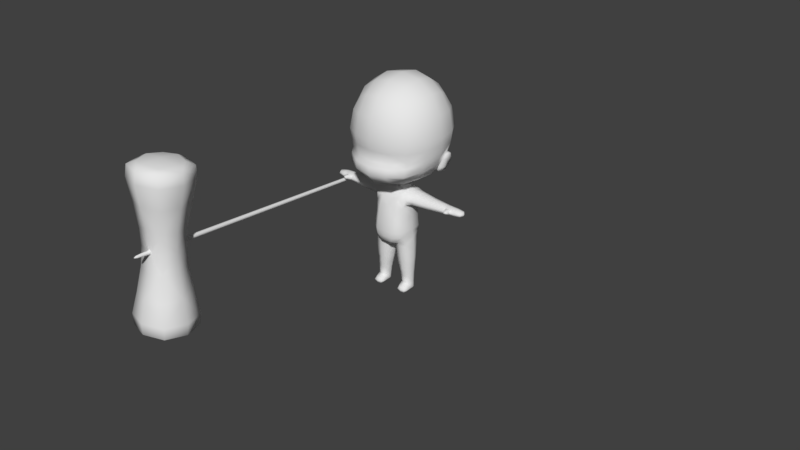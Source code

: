 # Source: low_poly_character.blend  (saved by Blender 2.78.0; exported with 4.5.12 LTS)
import bpy
from mathutils import Matrix  # noqa: F401  (used for matrix-valued properties, if any)

bpy.ops.wm.read_factory_settings(use_empty=True)
scene = bpy.context.scene
scene.name = 'Scene'

# ---- collections
col_collection_1 = bpy.data.collections.new('Collection 1'); scene.collection.children.link(col_collection_1)

# ---- node groups
ng_auto_smooth = bpy.data.node_groups.new('Auto Smooth', 'GeometryNodeTree')
_s = ng_auto_smooth.interface.new_socket(name='Geometry', in_out='OUTPUT', socket_type='NodeSocketGeometry')
_s = ng_auto_smooth.interface.new_socket(name='Geometry', in_out='INPUT', socket_type='NodeSocketGeometry')
_s = ng_auto_smooth.interface.new_socket(name='Angle', in_out='INPUT', socket_type='NodeSocketFloat')
_s.subtype = 'ANGLE'
_s.min_value = 0.0
_s.max_value = 3.142
ng_auto_smooth.is_modifier = True
_N = ng_auto_smooth.nodes; _L = ng_auto_smooth.links
n0 = _N.new('NodeGroupOutput'); n0.name = 'Group Output'; n0.location = (480, -100)
n1 = _N.new('NodeGroupInput'); n1.name = 'Group Input'; n1.location = (-420, -300)
n2 = _N.new('NodeGroupInput'); n2.name = 'Group Input.001'; n2.location = (-60, -100)
n3 = _N.new('GeometryNodeSetShadeSmooth'); n3.name = 'Set Shade Smooth'; n3.location = (120, -100)
n3.domain = 'EDGE'
n4 = _N.new('GeometryNodeSetShadeSmooth'); n4.name = 'Set Shade Smooth.001'; n4.location = (300, -100)
n5 = _N.new('GeometryNodeInputMeshEdgeAngle'); n5.name = 'Edge Angle'; n5.location = (-420, -220)
n6 = _N.new('GeometryNodeInputEdgeSmooth'); n6.name = 'Is Edge Smooth'; n6.location = (-60, -160)
n7 = _N.new('GeometryNodeInputShadeSmooth'); n7.name = 'Is Face Smooth'; n7.location = (-240, -340)
n8 = _N.new('FunctionNodeBooleanMath'); n8.name = 'Boolean Math'; n8.location = (-60, -220)
n9 = _N.new('FunctionNodeCompare'); n9.name = 'Compare'; n9.location = (-240, -180)
n9.operation = 'LESS_EQUAL'
_L.new(n5.outputs[0], n9.inputs[0])
_L.new(n4.outputs[0], n0.inputs[0])
_L.new(n1.outputs[1], n9.inputs[1])
_L.new(n9.outputs[0], n8.inputs[0])
_L.new(n7.outputs[0], n8.inputs[1])
_L.new(n2.outputs[0], n3.inputs[0])
_L.new(n6.outputs[0], n3.inputs[1])
_L.new(n3.outputs[0], n4.inputs[0])
_L.new(n8.outputs[0], n3.inputs[2])
n0.is_active_output = True

# ---- world
world_world = bpy.data.worlds.new('World'); scene.world = world_world
world_world.color = (0.05088, 0.05088, 0.05088)
world_world.use_sun_shadow = False
world_world.sun_shadow_jitter_overblur = 0.0
world_world.cycles.sampling_method = 'MANUAL'

# ---- meshes
me_cube = bpy.data.meshes.new('Cube')
me_cube.from_pydata([(-0.2183, -9.894e-06, -11.77), (-9.927e-07, 0.2183, -11.77), (0.2183, -9.898e-06, -11.77), (-9.97e-07, -0.2183, -11.77), (-1.055e-06, -1.047e-05, -12.67), (0.2779, 1.004e-06, 14.15), (1.548e-09, -5.093, 13.3), (-0.2779, 1.01e-06, 14.15), (1.588e-07, -0.2779, 14.15), (1.643e-07, 0.2779, 14.15), (0.2831, 3.408e-06, 17.95), (-2.835, 5.093, 16.05), (1.961, -4.768e-07, 16.05), (-1.961, -4.768e-07, 16.05), (1.548e-09, 8.938, 12.88), (1.548e-09, 8.938, 19.21), (2.835, -5.093, 16.05), (1.548e-09, 5.093, 13.3), (2.835, 5.093, 16.05), (-2.835, -5.093, 16.05), (1.548e-09, -5.093, 18.8), (1.548e-09, 5.093, 18.8), (1.548e-09, -9.651, 16.05), (1.548e-09, 9.651, 16.05), (3.266, 8.938, 16.05), (-3.266, -8.938, 16.05), (1.548e-09, -8.938, 19.21), (1.548e-09, -8.938, 12.88), (-3.266, 8.938, 16.05), (3.266, -8.938, 16.05), (4.793e-07, -0.1982, 18.92), (-0.2831, 3.413e-06, 17.95), (4.136e-07, -0.2831, 17.95), (4.193e-07, 0.2831, 17.95), (5.46e-07, 4.632e-06, 19.88), (4.832e-07, 0.1982, 18.92), (0.1982, 4.019e-06, 18.92), (-0.1982, 4.023e-06, 18.92), (-0.1408, -1.037e-05, -12.53), (-0.1637, -0.1637, -11.77), (-0.255, 5.367e-07, 13.4), (-0.1637, 0.1637, -11.77), (-1.044e-06, 0.1408, -12.53), (1.139e-07, 0.255, 13.4), (0.1637, 0.1637, -11.77), (0.1408, -1.037e-05, -12.53), (0.255, 5.316e-07, 13.4), (0.1637, -0.1637, -11.77), (-1.047e-06, -0.1408, -12.53), (1.089e-07, -0.255, 13.4), (-1.841, -4.768e-07, 14.62), (1.548e-09, 2.624, 13.93), (1.841, -4.768e-07, 14.62), (1.548e-09, -2.624, 13.93), (0.2084, 0.2084, 14.15), (0.2084, -0.2084, 14.15), (-0.2084, -0.2084, 14.15), (-0.2084, 0.2084, 14.15), (-1.848, -4.768e-07, 17.47), (1.548e-09, 2.631, 18.16), (1.848, -4.768e-07, 17.47), (1.548e-09, -2.631, 18.16), (2.18, -2.254, 16.05), (-2.18, -2.254, 16.05), (-2.18, 2.254, 16.05), (2.18, 2.254, 16.05), (1.548e-09, 7.62, 12.77), (1.548e-09, -7.62, 12.77), (1.548e-09, 7.62, 19.33), (1.548e-09, -7.62, 19.33), (3.38, -7.62, 16.05), (-3.38, -7.62, 16.05), (-3.38, 7.62, 16.05), (3.38, 7.62, 16.05), (-2.126, 5.093, 18.11), (-2.126, 5.093, 13.99), (2.126, -5.093, 13.99), (-2.126, -5.093, 13.99), (2.126, -5.093, 18.11), (2.126, 5.093, 13.99), (2.126, 5.093, 18.11), (-2.126, -5.093, 18.11), (1.548e-09, 9.473, 13.89), (1.548e-09, -9.473, 13.89), (1.548e-09, 9.473, 18.21), (1.548e-09, -9.473, 18.21), (2.227, -9.473, 16.05), (-2.227, -9.473, 16.05), (-2.227, 9.473, 16.05), (2.227, 9.473, 16.05), (2.449, 8.938, 18.42), (-2.449, 8.938, 18.42), (-2.449, 8.938, 13.67), (2.449, 8.938, 13.67), (-2.449, -8.938, 13.67), (-2.449, -8.938, 18.42), (2.449, -8.938, 18.42), (2.449, -8.938, 13.67), (-0.2194, 3.565e-06, 18.19), (4.348e-07, 0.2194, 18.19), (0.2194, 3.561e-06, 18.19), (4.305e-07, -0.2194, 18.19), (0.2124, 0.2124, 17.95), (0.2124, -0.2124, 17.95), (-0.2124, -0.2124, 17.95), (-0.2124, 0.2124, 17.95), (-0.1486, 4.481e-06, 19.64), (5.313e-07, 0.1486, 19.64), (0.1486, 4.478e-06, 19.64), (5.283e-07, -0.1486, 19.64), (0.1486, -0.1486, 18.92), (-0.1486, -0.1486, 18.92), (-0.1486, 0.1486, 18.92), (0.1486, 0.1486, 18.92), (-0.1043, -0.1043, -12.42), (-0.1912, -0.1912, 13.4), (-0.1043, 0.1043, -12.42), (-0.1912, 0.1912, 13.4), (0.1043, -0.1043, -12.42), (0.1912, -0.1912, 13.4), (0.1043, 0.1043, -12.42), (0.1912, 0.1912, 13.4), (-1.695, -2.091, 14.35), (-1.695, 2.091, 14.35), (1.695, 2.091, 14.35), (1.695, -2.091, 14.35), (-1.698, -2.094, 17.75), (-1.698, 2.094, 17.75), (1.698, 2.094, 17.75), (1.698, -2.094, 17.75), (-2.535, 7.62, 13.59), (2.535, 7.62, 13.59), (2.535, -7.62, 13.59), (-2.535, -7.62, 13.59), (-2.535, 7.62, 18.51), (2.535, 7.62, 18.51), (2.535, -7.62, 18.51), (-2.535, -7.62, 18.51), (-1.716, 9.334, 14.38), (1.716, 9.334, 14.38), (1.716, -9.334, 14.38), (-1.716, -9.334, 14.38), (-1.716, 9.334, 17.71), (1.716, 9.334, 17.71), (1.716, -9.334, 17.71), (-1.716, -9.334, 17.71), (-0.1646, -0.1646, 18.19), (-0.1646, 0.1646, 18.19), (0.1646, 0.1646, 18.19), (0.1646, -0.1646, 18.19), (-0.1101, -0.1101, 19.45), (-0.1101, 0.1101, 19.45), (0.1101, 0.1101, 19.45), (0.1101, -0.1101, 19.45)], [], [(0, 38, 114, 39), (0, 39, 115, 40), (0, 40, 117, 41), (0, 41, 116, 38), (1, 42, 116, 41), (1, 41, 117, 43), (1, 43, 121, 44), (1, 44, 120, 42), (2, 45, 120, 44), (2, 44, 121, 46), (2, 46, 119, 47), (2, 47, 118, 45), (3, 48, 118, 47), (3, 47, 119, 49), (3, 49, 115, 39), (3, 39, 114, 48), (4, 38, 116, 42), (4, 42, 120, 45), (4, 45, 118, 48), (4, 48, 114, 38), (5, 55, 119, 46), (5, 46, 121, 54), (5, 54, 124, 52), (5, 52, 125, 55), (6, 77, 122, 53), (6, 53, 125, 76), (6, 76, 132, 67), (6, 67, 133, 77), (7, 57, 117, 40), (7, 40, 115, 56), (7, 56, 122, 50), (7, 50, 123, 57), (8, 56, 115, 49), (8, 49, 119, 55), (8, 55, 125, 53), (8, 53, 122, 56), (9, 54, 121, 43), (9, 43, 117, 57), (9, 57, 123, 51), (9, 51, 124, 54), (10, 103, 129, 60), (10, 60, 128, 102), (10, 102, 148, 100), (10, 100, 149, 103), (11, 75, 123, 64), (11, 64, 127, 74), (11, 74, 134, 72), (11, 72, 130, 75), (12, 62, 125, 52), (12, 52, 124, 65), (12, 65, 128, 60), (12, 60, 129, 62), (13, 64, 123, 50), (13, 50, 122, 63), (13, 63, 126, 58), (13, 58, 127, 64), (14, 93, 131, 66), (14, 66, 130, 92), (14, 92, 138, 82), (14, 82, 139, 93), (15, 91, 134, 68), (15, 68, 135, 90), (15, 90, 143, 84), (15, 84, 142, 91), (16, 76, 125, 62), (16, 62, 129, 78), (16, 78, 136, 70), (16, 70, 132, 76), (17, 79, 124, 51), (17, 51, 123, 75), (17, 75, 130, 66), (17, 66, 131, 79), (18, 80, 128, 65), (18, 65, 124, 79), (18, 79, 131, 73), (18, 73, 135, 80), (19, 81, 126, 63), (19, 63, 122, 77), (19, 77, 133, 71), (19, 71, 137, 81), (20, 78, 129, 61), (20, 61, 126, 81), (20, 81, 137, 69), (20, 69, 136, 78), (21, 74, 127, 59), (21, 59, 128, 80), (21, 80, 135, 68), (21, 68, 134, 74), (22, 87, 141, 83), (22, 83, 140, 86), (22, 86, 144, 85), (22, 85, 145, 87), (23, 89, 139, 82), (23, 82, 138, 88), (23, 88, 142, 84), (23, 84, 143, 89), (24, 90, 135, 73), (24, 73, 131, 93), (24, 93, 139, 89), (24, 89, 143, 90), (25, 95, 137, 71), (25, 71, 133, 94), (25, 94, 141, 87), (25, 87, 145, 95), (26, 96, 136, 69), (26, 69, 137, 95), (26, 95, 145, 85), (26, 85, 144, 96), (27, 94, 133, 67), (27, 67, 132, 97), (27, 97, 140, 83), (27, 83, 141, 94), (28, 92, 130, 72), (28, 72, 134, 91), (28, 91, 142, 88), (28, 88, 138, 92), (29, 97, 132, 70), (29, 70, 136, 96), (29, 96, 144, 86), (29, 86, 140, 97), (30, 111, 146, 101), (30, 101, 149, 110), (30, 110, 153, 109), (30, 109, 150, 111), (31, 105, 127, 58), (31, 58, 126, 104), (31, 104, 146, 98), (31, 98, 147, 105), (32, 104, 126, 61), (32, 61, 129, 103), (32, 103, 149, 101), (32, 101, 146, 104), (33, 102, 128, 59), (33, 59, 127, 105), (33, 105, 147, 99), (33, 99, 148, 102), (34, 108, 152, 107), (34, 107, 151, 106), (34, 106, 150, 109), (34, 109, 153, 108), (35, 113, 148, 99), (35, 99, 147, 112), (35, 112, 151, 107), (35, 107, 152, 113), (36, 110, 149, 100), (36, 100, 148, 113), (36, 113, 152, 108), (36, 108, 153, 110), (37, 112, 147, 98), (37, 98, 146, 111), (37, 111, 150, 106), (37, 106, 151, 112)])
me_cube.polygons.foreach_set('use_smooth', [True] * 152)
_k = set([(5, 54), (5, 55), (7, 56), (7, 57), (8, 55), (8, 56), (9, 54), (9, 57), (10, 102), (10, 103), (31, 104), (31, 105), (32, 103), (32, 104), (33, 102), (33, 105)])
me_cube.attributes.new('sharp_edge', 'BOOLEAN', 'EDGE').data.foreach_set('value', [ (min(e.vertices), max(e.vertices)) in _k for e in me_cube.edges])
me_cube.use_remesh_preserve_volume = False
me_cube.use_remesh_preserve_attributes = False
me_cube.use_mirror_vertex_groups = False
me_cube.update()
me_cube_001 = bpy.data.meshes.new('Cube.001')
me_cube_001.from_pydata([(2.09, 0.621, 3.805), (2.376, 0.6572, 4.319), (2.092, 1.147, 3.813), (2.228, 1.257, 4.309), (2.245, 0.6219, 3.746), (2.464, 0.6952, 4.263), (2.411, 1.138, 3.728), (2.564, 1.24, 4.219), (2.432, 0.7984, 4.619), (2.365, 1.144, 4.624), (2.52, 0.8264, 4.583), (2.581, 1.146, 4.566), (1.919, 0.6119, 3.618), (2.033, 0.9555, 3.59), (2.158, 0.613, 3.56), (2.316, 0.95, 3.515), (1.926, 0.8841, 3.809), (2.228, 1.257, 4.309), (2.332, 0.8858, 3.744), (2.485, 0.9733, 4.248), (2.387, 0.9965, 4.635), (2.522, 0.9919, 4.582), (1.836, 0.7928, 3.616), (2.249, 0.7792, 3.515), (1.082, 2.814, 5.756), (1.007, 2.639, 6.89), (0.9451, 2.469, 4.391), (2.711, 0.2261, 5.756), (2.529, 1.334, 5.756), (2.529, 0.2261, 6.974), (2.529, -0.8815, 5.756), (2.396, 0.2429, 4.076), (2.357, 1.257, 6.89), (2.357, -0.8047, 6.89), (2.195, -0.8302, 3.951), (1.082, -2.362, 5.756), (1.007, -2.431, 3.846), (1.007, -2.187, 6.89), (1.082, 0.2261, 2.848), (0.9461, 1.151, 3.171), (1.007, -0.8047, 2.965), (1.082, 0.2261, 8.602), (1.007, 1.257, 8.409), (1.007, -0.8047, 8.409), (0.9107, 1.996, 3.834), (0.9323, 2.118, 7.836), (1.848, 2.118, 6.805), (1.985, 2.258, 5.756), (1.719, 2.028, 4.516), (1.848, -0.728, 3.538), (1.985, 0.2261, 3.46), (1.74, 1.153, 3.712), (1.848, 1.18, 7.836), (1.985, 0.2261, 7.99), (1.848, -0.728, 7.836), (1.848, -1.666, 6.805), (1.985, -1.805, 5.756), (1.848, -1.91, 3.931), (0.9323, -1.929, 3.324), (0.9323, -1.666, 7.836), (1.572, -1.646, 3.636), (1.572, -1.382, 7.525), (1.491, 1.719, 4.074), (1.572, 1.835, 7.525), (1.033, 2.759, 5.213), (2.439, 1.306, 5.078), (2.618, 0.2569, 4.917), (2.443, -0.8264, 4.729), (1.045, -2.153, 4.54), (1.917, 2.195, 5.217), (1.917, -1.634, 4.608), (2.551, 0.2639, 4.575), (2.341, -0.829, 4.429), (1.042, -2.387, 4.311), (1.885, -1.809, 4.375), (2.664, 0.2415, 5.337), (2.486, -0.8539, 5.243), (1.064, -2.257, 5.148), (1.951, -1.72, 5.182), (0.555, 0.7333, 0.9045), (1.027, -0.2203, 0.9039), (0.3337, 0.6433, -0.6802), (0.07185, -0.2346, -0.9978), (0.6453, -0.9223, -0.7414), (1.0, 0.6588, 1.924), (0.5134, -1.227, 0.9099), (0.3337, -1.225, -0.6802), (0.5066, -0.01957, 2.509), (0.6322, 0.7545, 1.93), (0.5, -0.8981, 1.924), (0.5516, -1.328, -0.02033), (1.103, -0.2704, -0.02033), (0.5859, 0.7441, -0.01848), (0.8568, -0.7716, -3.792), (0.6314, 0.43, -0.7345), (1.17, -0.2441, -0.4501), (0.1654, -0.2333, -1.011), (0.8568, -0.2681, -3.792), (1.165, -0.2388, -3.636), (0.8424, 0.1112, -3.636), (0.52, -0.2388, -3.636), (2.305, 0.03353, 2.148), (1.0, -0.115, 1.533), (1.0, -0.7668, 1.925), (1.0, 0.008359, 2.334), (3.954, 0.02072, 2.043), (2.305, -0.4286, 1.864), (2.305, -0.04017, 1.58), (2.305, 0.422, 1.864), (0.5056, -0.2536, -3.345), (0.8258, 0.07586, -3.345), (1.146, -0.2536, -3.345), (0.8258, -0.6036, -3.345), (0.8424, -1.007, -3.636), (0.828, -0.7716, -3.426), (0.52, -0.7977, -3.636), (1.165, -0.7977, -3.636), (0.7405, -0.7464, -1.961), (1.216, -0.2438, -1.826), (0.7405, 0.249, -1.961), (0.2646, -0.2438, -2.097), (4.435, -0.01133, 1.849), (3.954, -0.2808, 1.866), (3.954, -0.02736, 1.69), (3.954, 0.2741, 1.866), (0.5347, 0.7283, -0.3509), (0.5096, -1.319, -0.3554), (0.9761, -0.9935, -0.002188), (0.5684, 0.764, 1.454), (0.4799, 0.5807, -0.6923), (0.1262, -0.2379, -0.9952), (1.007, -0.17, 1.353), (0.5469, -1.072, -0.7129), (0.1409, -0.8114, -0.9201), (0.116, 0.3607, -0.9201), (0.9732, 0.4529, 0.002347), (1.125, -0.2689, -0.2213), (0.5033, -1.077, 1.451), (0.875, 0.6925, 1.925), (0.5, 0.5468, 2.299), (0.875, -0.0238, 2.357), (0.5, -0.6273, 2.299), (0.875, -0.865, 1.924), (0.909, -0.8937, 0.9107), (0.9082, 0.4582, 0.9094), (0.5296, -1.301, 0.3808), (1.059, -0.2569, 0.3808), (0.611, 0.6782, 0.3848), (0.6793, 0.3609, -1.0), (0.1747, -0.2415, -1.244), (0.6793, -0.8542, -1.0), (1.184, -0.2486, -0.7574), (0.2913, -0.718, -0.9386), (1.009, -0.8232, -0.5209), (0.9899, 0.3261, -0.5168), (0.2913, 0.2449, -0.9386), (0.8533, 0.0195, -3.792), (0.6215, -0.2414, -3.792), (0.8568, -0.5503, -3.792), (1.085, -0.2414, -3.792), (0.52, -0.5535, -3.636), (1.097, -0.6315, -1.86), (1.097, 0.1341, -1.86), (0.3836, 0.1341, -2.063), (1.294, -0.06223, 1.545), (1.294, 0.5197, 1.92), (1.294, 0.03058, 2.295), (1.294, -0.5514, 1.92), (1.0, 0.4629, 2.236), (1.0, 0.4987, 1.631), (1.0, -0.6979, 1.631), (1.0, -0.5003, 2.259), (3.355, -0.03048, 1.644), (3.355, 0.3102, 1.855), (3.355, 0.02384, 2.065), (3.355, -0.3168, 1.855), (2.305, -0.2513, 2.077), (2.305, 0.2999, 2.077), (2.305, -0.3932, 1.651), (2.305, 0.3313, 1.651), (0.5857, -0.5212, -3.345), (1.165, -0.5535, -3.636), (1.084, 0.02366, -3.636), (0.6006, 0.02366, -3.636), (0.5189, -0.2554, -3.421), (0.8311, 0.07055, -3.421), (1.143, -0.2554, -3.421), (0.8275, -0.6496, -3.369), (0.8533, -0.9576, -3.792), (0.6006, -0.9543, -3.636), (1.084, -0.9543, -3.636), (0.8316, -0.9148, -3.479), (1.085, -0.7995, -3.792), (0.6215, -0.7995, -3.792), (0.5995, -0.7716, -3.479), (1.064, -0.7716, -3.479), (1.066, -0.5212, -3.345), (1.066, -0.0065, -3.345), (0.5857, -0.0065, -3.345), (0.3836, -0.6315, -2.063), (0.8058, -0.636, -2.93), (1.156, -0.2427, -2.896), (0.8058, 0.1204, -2.93), (0.4558, -0.2427, -2.964), (4.372, -0.02425, 1.734), (4.32, 0.2173, 1.86), (4.388, 0.01981, 1.971), (4.319, -0.2229, 1.864), (3.954, -0.1651, 1.999), (3.954, 0.1945, 1.999), (3.954, -0.2577, 1.734), (3.954, 0.215, 1.734), (0.9502, -0.9736, -0.3222), (0.9423, 0.506, -0.2788), (0.229, -0.7637, -0.9266), (0.9324, -0.8296, 1.465), (0.2011, 0.3494, -0.9182), (0.9237, 0.5913, 1.47), (0.875, -0.5889, 2.283), (0.875, 0.4819, 2.256), (0.9378, -0.9608, 0.4014), (0.9373, 0.4417, 0.4009), (1.058, 0.227, -0.8181), (0.3009, 0.2111, -1.183), (0.3009, -0.6991, -1.183), (1.058, -0.7256, -0.8181), (1.026, -0.04539, -3.792), (0.6749, -0.04539, -3.792), (0.6215, -0.5546, -3.792), (1.085, -0.5546, -3.792), (1.294, 0.4038, 1.639), (1.294, -0.505, 1.639), (1.294, 0.3679, 2.202), (1.294, -0.33, 2.202), (3.355, 0.2434, 1.697), (3.355, -0.2907, 1.697), (3.355, 0.2202, 2.012), (3.355, -0.1861, 2.012), (0.567, -0.58, -3.405), (1.093, -0.58, -3.405), (1.065, -0.01093, -3.421), (0.597, -0.01093, -3.421), (1.026, -0.9166, -3.792), (0.6749, -0.9166, -3.792), (0.6658, -0.8777, -3.519), (1.003, -0.8777, -3.519), (1.068, -0.5452, -2.905), (1.068, 0.02963, -2.905), (0.5433, 0.02963, -2.955), (0.5433, -0.5452, -2.955), (4.288, 0.1747, 1.768), (4.288, -0.2124, 1.768), (4.288, 0.1774, 1.953), (4.298, -0.1677, 1.953), (0.7509, -0.727, -2.118), (0.7693, -0.7262, -2.389), (0.787, -0.6607, -2.652), (1.208, -0.2436, -2.069), (1.187, -0.2434, -2.298), (1.175, -0.2433, -2.533), (0.7693, 0.188, -2.389), (0.3024, -0.2436, -2.294), (0.3515, -0.2434, -2.48), (0.3925, -0.2433, -2.67), (1.076, -0.5676, -2.577), (1.09, -0.5644, -2.319), (1.095, -0.6113, -2.085), (1.089, 0.08474, -2.321), (0.4498, 0.08474, -2.457), (0.4138, -0.6113, -2.255), (0.4588, -0.5884, -2.473), (0.4943, -0.5676, -2.676), (0.7099, -0.8003, -1.481), (1.209, -0.2462, -1.292), (0.7099, 0.3049, -1.481), (0.2111, -0.2426, -1.67), (1.084, -0.6786, -1.339), (1.084, 0.1805, -1.339), (0.3358, 0.1726, -1.623), (0.3358, -0.6653, -1.623), (3.28, 0.02453, 2.071), (3.28, -0.3248, 1.855), (3.28, -0.03118, 1.639), (3.28, 0.3182, 1.855), (3.28, -0.1908, 2.017), (3.28, 0.2259, 2.017), (3.28, -0.2981, 1.693), (3.28, 0.2497, 1.693), (3.69, 0.02209, 2.053), (3.69, -0.2966, 1.861), (3.69, -0.02873, 1.67), (3.69, 0.29, 1.861), (3.69, -0.1744, 2.005), (3.69, 0.2058, 2.005), (3.69, -0.2723, 1.717), (3.69, 0.2275, 1.717), (3.66, -0.3487, 1.881), (3.413, -0.4043, 1.882), (3.419, -0.3407, 1.997), (3.426, -0.4118, 1.772), (3.648, -0.2963, 1.986), (3.655, -0.3626, 1.781), (3.508, -0.5818, 1.988), (3.521, -0.6221, 1.93), (3.515, -0.6092, 1.858), (3.663, -0.5286, 1.983), (3.669, -0.5539, 1.863), (3.687, -0.5634, 1.932), (2.37, 0.295, 2.073), (2.37, 0.03292, 2.143), (2.37, -0.03957, 1.584), (2.37, 0.415, 1.863), (2.37, 0.3259, 1.654), (2.237, 0.03333, 2.158), (2.237, -0.04165, 1.577), (2.237, 0.4285, 1.868), (2.237, 0.3045, 2.085), (2.237, 0.3362, 1.65), (0.4251, 0.2512, 2.462), (0.4503, -0.3286, 2.65), (0.4251, -0.2909, 2.458), (0.4503, 0.285, 2.65), (0.544, -0.01795, 2.674), (0.4272, 0.2479, 2.573), (0.4272, -0.2919, 2.573), (0.5096, -0.01872, 2.608), (0.4626, 0.4157, 2.387), (0.4626, -0.4674, 2.392), (-2.09, 0.621, 3.805), (-2.376, 0.6572, 4.319), (-2.092, 1.147, 3.813), (-2.228, 1.257, 4.309), (-2.245, 0.6219, 3.746), (-2.464, 0.6952, 4.263), (-2.411, 1.138, 3.728), (-2.564, 1.24, 4.219), (-2.432, 0.7984, 4.619), (-2.365, 1.144, 4.624), (-2.52, 0.8264, 4.583), (-2.581, 1.146, 4.566), (-1.919, 0.6119, 3.618), (-2.033, 0.9555, 3.59), (-2.158, 0.613, 3.56), (-2.316, 0.95, 3.515), (-1.926, 0.8841, 3.809), (-2.228, 1.257, 4.309), (-2.332, 0.8858, 3.744), (-2.485, 0.9733, 4.248), (-2.387, 0.9965, 4.635), (-2.522, 0.9919, 4.582), (-1.836, 0.7928, 3.616), (-2.249, 0.7792, 3.515), (0.0, 3.001, 5.756), (0.0, 2.814, 6.974), (-1.082, 2.814, 5.756), (0.0, 2.639, 4.309), (-1.007, 2.639, 6.89), (-0.9451, 2.469, 4.391), (-2.711, 0.2261, 5.756), (-2.529, 1.334, 5.756), (-2.529, 0.2261, 6.974), (-2.529, -0.8815, 5.756), (-2.396, 0.2429, 4.076), (-2.357, 1.257, 6.89), (-2.357, -0.8047, 6.89), (-2.195, -0.8302, 3.951), (0.0, -2.548, 5.756), (-1.082, -2.362, 5.756), (0.0, -2.362, 6.974), (0.0, -2.606, 3.762), (-1.007, -2.431, 3.846), (-1.007, -2.187, 6.89), (0.0, 1.228, 2.998), (-1.082, 0.2261, 2.848), (0.0, -0.8815, 2.772), (-0.9461, 1.151, 3.171), (-1.007, -0.8047, 2.965), (0.0, 0.2261, 8.807), (0.0, 1.334, 8.602), (0.0, -0.8815, 8.602), (-1.082, 0.2261, 8.602), (-1.007, 1.257, 8.409), (-1.007, -0.8047, 8.409), (-0.9107, 1.996, 3.834), (0.0, 2.232, 3.756), (0.0, 2.258, 7.99), (-0.9323, 2.118, 7.836), (-1.848, 2.118, 6.805), (-1.985, 2.258, 5.756), (-1.719, 2.028, 4.516), (-1.848, -0.728, 3.538), (-1.985, 0.2261, 3.46), (-1.74, 1.153, 3.712), (-1.848, 1.18, 7.836), (-1.985, 0.2261, 7.99), (-1.848, -0.728, 7.836), (-1.848, -1.666, 6.805), (-1.985, -1.805, 5.756), (-1.848, -1.91, 3.931), (0.0, -2.069, 3.171), (-0.9323, -1.929, 3.324), (-0.9323, -1.666, 7.836), (0.0, -1.805, 7.99), (-1.572, -1.646, 3.636), (-1.572, -1.382, 7.525), (-1.491, 1.719, 4.074), (-1.572, 1.835, 7.525), (0.0, 2.977, 5.21), (-1.033, 2.759, 5.213), (-2.439, 1.306, 5.078), (-2.618, 0.2569, 4.917), (-2.443, -0.8264, 4.729), (-1.045, -2.153, 4.54), (0.0, -2.354, 4.523), (-1.917, 2.195, 5.217), (-1.917, -1.634, 4.608), (-2.551, 0.2639, 4.575), (-2.341, -0.829, 4.429), (-1.042, -2.387, 4.311), (0.0, -2.622, 4.297), (-1.885, -1.809, 4.375), (-2.664, 0.2415, 5.337), (-2.486, -0.8539, 5.243), (-1.064, -2.257, 5.148), (0.0, -2.451, 5.14), (-1.951, -1.72, 5.182), (-0.555, 0.7333, 0.9045), (-1.027, -0.2203, 0.9039), (-0.3337, 0.6433, -0.6802), (-0.07185, -0.2346, -0.9978), (-0.6453, -0.9223, -0.7414), (-1.0, 0.6588, 1.924), (-0.5134, -1.227, 0.9099), (-0.3337, -1.225, -0.6802), (-0.5066, -0.01957, 2.509), (-0.6322, 0.7545, 1.93), (-0.5, -0.8981, 1.924), (-0.5516, -1.328, -0.02033), (-1.103, -0.2704, -0.02033), (-0.5859, 0.7441, -0.01848), (-0.8568, -0.7716, -3.792), (-0.6314, 0.43, -0.7345), (-1.17, -0.2441, -0.4501), (-0.1654, -0.2333, -1.011), (-0.8568, -0.2681, -3.792), (-1.165, -0.2388, -3.636), (-0.8424, 0.1112, -3.636), (-0.52, -0.2388, -3.636), (-2.305, 0.03353, 2.148), (-1.0, -0.115, 1.533), (-1.0, -0.7668, 1.925), (-1.0, 0.008359, 2.334), (-3.954, 0.02072, 2.043), (-2.305, -0.4286, 1.864), (-2.305, -0.04017, 1.58), (-2.305, 0.422, 1.864), (-0.5056, -0.2536, -3.345), (-0.8258, 0.07586, -3.345), (-1.146, -0.2536, -3.345), (-0.8258, -0.6036, -3.345), (-0.8424, -1.007, -3.636), (-0.828, -0.7716, -3.426), (-0.52, -0.7977, -3.636), (-1.165, -0.7977, -3.636), (-0.7405, -0.7464, -1.961), (-1.216, -0.2438, -1.826), (-0.7405, 0.249, -1.961), (-0.2646, -0.2438, -2.097), (-4.435, -0.01133, 1.849), (-3.954, -0.2808, 1.866), (-3.954, -0.02736, 1.69), (-3.954, 0.2741, 1.866), (-0.5347, 0.7283, -0.3509), (-0.5096, -1.319, -0.3554), (0.0, -1.328, -0.02033), (-0.9761, -0.9935, -0.002188), (-0.5684, 0.764, 1.454), (-0.4799, 0.5807, -0.6923), (-0.1262, -0.2379, -0.9952), (-1.007, -0.17, 1.353), (-0.5469, -1.072, -0.7129), (-0.1409, -0.8114, -0.9201), (0.0, 0.7699, -0.02033), (-0.116, 0.3607, -0.9201), (-0.9732, 0.4529, 0.002347), (-1.125, -0.2689, -0.2213), (-0.5033, -1.077, 1.451), (-0.875, 0.6925, 1.925), (0.0, -0.232, -0.9982), (0.0, -1.225, -0.6802), (0.0, 0.6433, -0.6802), (-0.5, 0.5468, 2.299), (-0.875, -0.0238, 2.357), (-0.5, -0.6273, 2.299), (0.0, 0.3909, 2.65), (-0.875, -0.865, 1.924), (0.0, 0.7885, 1.933), (0.0, -0.8981, 1.924), (0.0, -1.227, 0.9099), (-0.909, -0.8937, 0.9107), (0.0, 0.7648, 0.9039), (-0.9082, 0.4582, 0.9094), (-0.5296, -1.301, 0.3808), (-1.059, -0.2569, 0.3808), (-0.611, 0.6782, 0.3848), (-0.6793, 0.3609, -1.0), (-0.1747, -0.2415, -1.244), (-0.6793, -0.8542, -1.0), (-1.184, -0.2486, -0.7574), (-0.2913, -0.718, -0.9386), (-1.009, -0.8232, -0.5209), (-0.9899, 0.3261, -0.5168), (-0.2913, 0.2449, -0.9386), (-0.8533, 0.0195, -3.792), (-0.6215, -0.2414, -3.792), (-0.8568, -0.5503, -3.792), (-1.085, -0.2414, -3.792), (-0.52, -0.5535, -3.636), (-1.097, -0.6315, -1.86), (-1.097, 0.1341, -1.86), (-0.3836, 0.1341, -2.063), (-1.294, -0.06223, 1.545), (-1.294, 0.5197, 1.92), (-1.294, 0.03058, 2.295), (-1.294, -0.5514, 1.92), (-1.0, 0.4629, 2.236), (-1.0, 0.4987, 1.631), (-1.0, -0.6979, 1.631), (-1.0, -0.5003, 2.259), (-3.355, -0.03048, 1.644), (-3.355, 0.3102, 1.855), (-3.355, 0.02384, 2.065), (-3.355, -0.3168, 1.855), (-2.305, -0.2513, 2.077), (-2.305, 0.2999, 2.077), (-2.305, -0.3932, 1.651), (-2.305, 0.3313, 1.651), (-0.5857, -0.5212, -3.345), (-1.165, -0.5535, -3.636), (-1.084, 0.02366, -3.636), (-0.6006, 0.02366, -3.636), (-0.5189, -0.2554, -3.421), (-0.8311, 0.07055, -3.421), (-1.143, -0.2554, -3.421), (-0.8275, -0.6496, -3.369), (-0.8533, -0.9576, -3.792), (-0.6006, -0.9543, -3.636), (-1.084, -0.9543, -3.636), (-0.8316, -0.9148, -3.479), (-1.085, -0.7995, -3.792), (-0.6215, -0.7995, -3.792), (-0.5995, -0.7716, -3.479), (-1.064, -0.7716, -3.479), (-1.066, -0.5212, -3.345), (-1.066, -0.0065, -3.345), (-0.5857, -0.0065, -3.345), (-0.3836, -0.6315, -2.063), (-0.8058, -0.636, -2.93), (-1.156, -0.2427, -2.896), (-0.8058, 0.1204, -2.93), (-0.4558, -0.2427, -2.964), (-4.372, -0.02425, 1.734), (-4.32, 0.2173, 1.86), (-4.388, 0.01981, 1.971), (-4.319, -0.2229, 1.864), (-3.954, -0.1651, 1.999), (-3.954, 0.1945, 1.999), (-3.954, -0.2577, 1.734), (-3.954, 0.215, 1.734), (0.0, 0.7421, -0.3554), (0.0, -1.319, -0.3554), (-0.9502, -0.9736, -0.3222), (-0.9423, 0.506, -0.2788), (-0.229, -0.7637, -0.9266), (-0.9324, -0.8296, 1.465), (-0.2011, 0.3494, -0.9182), (-0.9237, 0.5913, 1.47), (0.0, 0.3607, -0.9201), (0.0, 0.7957, 1.451), (0.0, -0.8114, -0.9201), (0.0, -1.077, 1.451), (-0.875, -0.5889, 2.283), (-0.875, 0.4819, 2.256), (0.0, 0.5731, 2.312), (0.0, -0.6273, 2.299), (0.0, -1.301, 0.3808), (-0.9378, -0.9608, 0.4014), (0.0, 0.7372, 0.3808), (-0.9373, 0.4417, 0.4009), (-1.058, 0.227, -0.8181), (-0.3009, 0.2111, -1.183), (-0.3009, -0.6991, -1.183), (-1.058, -0.7256, -0.8181), (-1.026, -0.04539, -3.792), (-0.6749, -0.04539, -3.792), (-0.6215, -0.5546, -3.792), (-1.085, -0.5546, -3.792), (-1.294, 0.4038, 1.639), (-1.294, -0.505, 1.639), (-1.294, 0.3679, 2.202), (-1.294, -0.33, 2.202), (-3.355, 0.2434, 1.697), (-3.355, -0.2907, 1.697), (-3.355, 0.2202, 2.012), (-3.355, -0.1861, 2.012), (-0.567, -0.58, -3.405), (-1.093, -0.58, -3.405), (-1.065, -0.01093, -3.421), (-0.597, -0.01093, -3.421), (-1.026, -0.9166, -3.792), (-0.6749, -0.9166, -3.792), (-0.6658, -0.8777, -3.519), (-1.003, -0.8777, -3.519), (-1.068, -0.5452, -2.905), (-1.068, 0.02963, -2.905), (-0.5433, 0.02963, -2.955), (-0.5433, -0.5452, -2.955), (-4.288, 0.1747, 1.768), (-4.288, -0.2124, 1.768), (-4.288, 0.1774, 1.953), (-4.298, -0.1677, 1.953), (-0.7509, -0.727, -2.118), (-0.7693, -0.7262, -2.389), (-0.787, -0.6607, -2.652), (-1.208, -0.2436, -2.069), (-1.187, -0.2434, -2.298), (-1.175, -0.2433, -2.533), (-0.7693, 0.188, -2.389), (-0.3024, -0.2436, -2.294), (-0.3515, -0.2434, -2.48), (-0.3925, -0.2433, -2.67), (-1.076, -0.5676, -2.577), (-1.09, -0.5644, -2.319), (-1.095, -0.6113, -2.085), (-1.089, 0.08474, -2.321), (-0.4498, 0.08474, -2.457), (-0.4138, -0.6113, -2.255), (-0.4588, -0.5884, -2.473), (-0.4943, -0.5676, -2.676), (-0.7099, -0.8003, -1.481), (-1.209, -0.2462, -1.292), (-0.7099, 0.3049, -1.481), (-0.2111, -0.2426, -1.67), (-1.084, -0.6786, -1.339), (-1.084, 0.1805, -1.339), (-0.3358, 0.1726, -1.623), (-0.3358, -0.6653, -1.623), (-3.28, 0.02453, 2.071), (-3.28, -0.3248, 1.855), (-3.28, -0.03118, 1.639), (-3.28, 0.3182, 1.855), (-3.28, -0.1908, 2.017), (-3.28, 0.2259, 2.017), (-3.28, -0.2981, 1.693), (-3.28, 0.2497, 1.693), (-3.69, 0.02209, 2.053), (-3.69, -0.2966, 1.861), (-3.69, -0.02873, 1.67), (-3.69, 0.29, 1.861), (-3.69, -0.1744, 2.005), (-3.69, 0.2058, 2.005), (-3.69, -0.2723, 1.717), (-3.69, 0.2275, 1.717), (-3.66, -0.3487, 1.881), (-3.413, -0.4043, 1.882), (-3.419, -0.3407, 1.997), (-3.426, -0.4118, 1.772), (-3.648, -0.2963, 1.986), (-3.655, -0.3626, 1.781), (-3.508, -0.5818, 1.988), (-3.521, -0.6221, 1.93), (-3.515, -0.6092, 1.858), (-3.663, -0.5286, 1.983), (-3.669, -0.5539, 1.863), (-3.687, -0.5634, 1.932), (-2.37, 0.295, 2.073), (-2.37, 0.03292, 2.143), (-2.37, -0.03957, 1.584), (-2.37, 0.415, 1.863), (-2.37, 0.3259, 1.654), (-2.237, 0.03333, 2.158), (-2.237, -0.04165, 1.577), (-2.237, 0.4285, 1.868), (-2.237, 0.3045, 2.085), (-2.237, 0.3362, 1.65), (-0.4251, 0.2512, 2.462), (-0.4503, -0.3286, 2.65), (-0.4251, -0.2909, 2.458), (0.0, 0.3461, 2.576), (0.0, -0.4394, 2.654), (0.0, 0.3632, 2.472), (0.0, -0.3926, 2.464), (-0.4503, 0.285, 2.65), (-0.544, -0.01795, 2.674), (-0.4272, 0.2479, 2.573), (0.0, -0.3881, 2.573), (-0.4272, -0.2919, 2.573), (-0.5096, -0.01872, 2.608), (-0.4626, 0.4157, 2.387), (0.0, 0.4848, 2.399), (-0.4626, -0.4674, 2.392), (0.0, -0.5183, 2.395)], [], [(16, 17, 3, 2), (2, 3, 7, 6), (18, 19, 5, 4), (4, 5, 1, 0), (4, 0, 12, 14), (7, 3, 9, 11), (21, 20, 8, 10), (1, 5, 10, 8), (19, 7, 11, 21), (22, 23, 14, 12), (18, 4, 14, 23), (2, 6, 15, 13), (16, 2, 13, 22), (6, 18, 23, 15), (13, 15, 23, 22), (5, 19, 21, 10), (20, 9, 3, 65), (11, 9, 20, 21), (6, 7, 19, 18), (65, 71, 8, 20), (352, 353, 25, 24), (24, 25, 46, 47), (353, 385, 45, 25), (25, 45, 63, 46), (407, 64, 26, 355), (355, 26, 44, 384), (64, 69, 48, 26), (26, 48, 62, 44), (65, 3, 48, 69), (3, 51, 62, 48), (27, 28, 32, 29), (29, 32, 52, 53), (28, 47, 46, 32), (32, 46, 63, 52), (27, 29, 33, 30), (30, 33, 55, 56), (29, 53, 54, 33), (33, 54, 61, 55), (71, 72, 34, 31), (31, 34, 49, 50), (72, 74, 57, 34), (34, 57, 60, 49), (419, 369, 36, 73), (73, 36, 57, 74), (369, 399, 58, 36), (36, 58, 60, 57), (366, 35, 37, 368), (368, 37, 59, 402), (35, 56, 55, 37), (37, 55, 61, 59), (38, 39, 22, 50), (372, 384, 44, 39), (39, 44, 62, 51), (374, 40, 58, 399), (38, 50, 49, 40), (40, 49, 60, 58), (377, 41, 42, 378), (378, 42, 45, 385), (41, 53, 52, 42), (42, 52, 63, 45), (377, 379, 43, 41), (41, 43, 54, 53), (379, 402, 59, 43), (43, 59, 61, 54), (77, 68, 70, 78), (424, 413, 68, 77), (76, 78, 70, 67), (75, 76, 67, 66), (75, 66, 65), (68, 73, 74, 70), (413, 419, 73, 68), (67, 70, 74, 72), (66, 67, 72, 71), (66, 71, 65), (352, 24, 64, 407), (24, 47, 69, 64), (27, 75, 65, 28), (28, 65, 69, 47), (27, 30, 76, 75), (30, 56, 78, 76), (366, 424, 77, 35), (35, 77, 78, 56), (79, 147, 587, 500), (79, 500, 578, 128), (79, 128, 217, 144), (79, 144, 221, 147), (80, 146, 221, 144), (80, 144, 217, 131), (80, 131, 215, 143), (80, 143, 220, 146), (81, 134, 577, 490), (81, 490, 569, 125), (81, 125, 213, 129), (81, 129, 216, 134), (82, 488, 577, 134), (82, 134, 216, 130), (82, 130, 214, 133), (82, 133, 579, 488), (83, 153, 212, 132), (83, 132, 214, 152), (83, 152, 224, 150), (83, 150, 225, 153), (84, 169, 217, 138), (84, 138, 219, 168), (84, 168, 232, 165), (84, 165, 230, 169), (85, 145, 220, 143), (85, 143, 215, 137), (85, 137, 580, 498), (85, 498, 585, 145), (86, 133, 214, 132), (86, 132, 212, 126), (86, 126, 570, 489), (86, 489, 579, 133), (87, 140, 326, 318), (320, 87, 325, 324), (318, 690, 688, 323), (87, 320, 327, 140), (88, 138, 217, 128), (88, 128, 578, 496), (88, 496, 583, 139), (88, 139, 219, 138), (89, 497, 580, 137), (89, 137, 215, 142), (89, 142, 218, 141), (89, 141, 584, 497), (90, 126, 212, 127), (90, 127, 220, 145), (90, 145, 585, 474), (90, 474, 570, 126), (91, 136, 213, 135), (91, 135, 221, 146), (91, 146, 220, 127), (91, 127, 212, 136), (92, 125, 569, 482), (92, 482, 587, 147), (92, 147, 221, 135), (92, 135, 213, 125), (93, 193, 228, 158), (93, 158, 229, 192), (93, 192, 242, 188), (93, 188, 243, 193), (94, 155, 216, 129), (94, 129, 213, 154), (94, 154, 222, 148), (94, 148, 223, 155), (95, 154, 213, 136), (95, 136, 212, 153), (95, 153, 225, 151), (95, 151, 222, 154), (96, 152, 214, 130), (96, 130, 216, 155), (96, 155, 223, 149), (96, 149, 224, 152), (97, 157, 227, 156), (97, 156, 226, 159), (97, 159, 229, 158), (97, 158, 228, 157), (98, 182, 240, 186), (98, 186, 239, 181), (98, 181, 229, 159), (98, 159, 226, 182), (99, 183, 241, 185), (99, 185, 240, 182), (99, 182, 226, 156), (99, 156, 227, 183), (100, 160, 238, 184), (100, 184, 241, 183), (100, 183, 227, 157), (100, 157, 228, 160), (313, 316, 232, 166), (313, 166, 233, 176), (280, 284, 237, 174), (280, 174, 236, 285), (102, 170, 215, 131), (102, 131, 217, 169), (102, 169, 230, 164), (102, 164, 231, 170), (103, 171, 218, 142), (103, 142, 215, 170), (103, 170, 231, 167), (103, 167, 233, 171), (104, 168, 219, 140), (104, 140, 218, 171), (104, 171, 233, 166), (104, 166, 232, 168), (288, 293, 236, 174), (288, 174, 237, 292), (105, 208, 253, 206), (105, 206, 252, 209), (106, 176, 233, 167), (106, 167, 231, 178), (281, 286, 235, 175), (281, 175, 237, 284), (314, 178, 231, 164), (314, 164, 230, 317), (282, 287, 234, 172), (282, 172, 235, 286), (315, 317, 230, 165), (315, 165, 232, 316), (283, 285, 236, 173), (283, 173, 234, 287), (109, 180, 249, 203), (109, 203, 248, 198), (109, 198, 241, 184), (109, 184, 238, 180), (110, 198, 248, 202), (110, 202, 247, 197), (110, 197, 240, 185), (110, 185, 241, 198), (111, 197, 247, 201), (111, 201, 246, 196), (111, 196, 239, 186), (111, 186, 240, 197), (112, 196, 246, 200), (112, 200, 249, 180), (112, 180, 238, 187), (112, 187, 239, 196), (113, 190, 245, 191), (113, 191, 244, 189), (113, 189, 243, 188), (113, 188, 242, 190), (114, 195, 239, 187), (114, 187, 238, 194), (114, 194, 244, 191), (114, 191, 245, 195), (115, 194, 238, 160), (115, 160, 228, 193), (115, 193, 243, 189), (115, 189, 244, 194), (116, 192, 229, 181), (116, 181, 239, 195), (116, 195, 245, 190), (116, 190, 242, 192), (272, 276, 225, 150), (272, 150, 224, 279), (256, 271, 249, 200), (256, 200, 246, 264), (273, 277, 222, 151), (273, 151, 225, 276), (259, 264, 246, 201), (259, 201, 247, 267), (274, 278, 223, 148), (274, 148, 222, 277), (260, 267, 247, 202), (260, 202, 248, 268), (275, 279, 224, 149), (275, 149, 223, 278), (263, 268, 248, 203), (263, 203, 249, 271), (121, 207, 251, 204), (121, 204, 250, 205), (121, 205, 252, 206), (121, 206, 253, 207), (292, 237, 298, 300), (294, 289, 296, 301), (122, 210, 251, 207), (122, 207, 253, 208), (290, 294, 235, 172), (290, 172, 234, 295), (123, 211, 250, 204), (123, 204, 251, 210), (291, 295, 234, 173), (291, 173, 236, 293), (124, 209, 252, 205), (124, 205, 250, 211), (120, 261, 269, 199), (261, 262, 270, 269), (262, 263, 271, 270), (120, 163, 268, 261), (261, 268, 262), (262, 268, 263), (119, 260, 268, 163), (119, 162, 267, 260), (118, 257, 267, 162), (257, 258, 267), (258, 259, 267), (118, 161, 266, 257), (257, 266, 265, 258), (258, 265, 264, 259), (117, 254, 266, 161), (254, 255, 265, 266), (255, 256, 264, 265), (117, 199, 269, 254), (254, 269, 270, 255), (255, 270, 271, 256), (120, 275, 278, 163), (120, 199, 279, 275), (119, 274, 277, 162), (119, 163, 278, 274), (118, 273, 276, 161), (118, 162, 277, 273), (117, 272, 279, 199), (117, 161, 276, 272), (311, 283, 287, 312), (311, 308, 285, 283), (310, 282, 286, 178), (310, 312, 287, 282), (106, 281, 284, 176), (106, 178, 286, 281), (309, 280, 285, 308), (309, 176, 284, 280), (124, 291, 293, 209), (124, 211, 295, 291), (123, 290, 295, 211), (123, 210, 294, 290), (122, 289, 294, 210), (122, 208, 292, 289), (105, 288, 292, 208), (105, 209, 293, 288), (301, 296, 307, 306), (289, 292, 300, 296), (237, 175, 297, 298), (175, 235, 299, 297), (235, 294, 301, 299), (299, 301, 306, 304), (303, 304, 306, 307), (302, 303, 307, 305), (298, 297, 303, 302), (296, 300, 305, 307), (297, 299, 304, 303), (300, 298, 302, 305), (101, 176, 309), (101, 309, 308, 177), (107, 179, 312, 310), (107, 310, 178), (108, 177, 308, 311), (108, 311, 312, 179), (108, 315, 316, 177), (108, 179, 317, 315), (107, 314, 317, 179), (107, 178, 314), (101, 313, 176), (101, 177, 316, 313), (318, 326, 699, 690), (325, 323, 321, 322), (323, 688, 494, 321), (695, 324, 319, 689), (324, 325, 322, 319), (691, 320, 324, 695), (320, 691, 701, 327), (87, 318, 323, 325), (322, 321, 39, 38), (689, 319, 40, 374), (40, 319, 322, 38), (39, 321, 494, 372), (1, 8, 71, 31), (0, 1, 31, 50), (12, 0, 50, 22), (22, 39, 51), (16, 22, 51, 3), (3, 17, 16), (326, 140, 219, 139), (699, 326, 139, 583), (327, 701, 584, 141), (140, 327, 141, 218), (344, 330, 331, 345), (330, 334, 335, 331), (346, 332, 333, 347), (332, 328, 329, 333), (332, 342, 340, 328), (335, 339, 337, 331), (349, 338, 336, 348), (329, 336, 338, 333), (347, 349, 339, 335), (350, 340, 342, 351), (346, 351, 342, 332), (330, 341, 343, 334), (344, 350, 341, 330), (334, 343, 351, 346), (341, 350, 351, 343), (333, 338, 349, 347), (348, 409, 331, 337), (339, 349, 348, 337), (334, 346, 347, 335), (409, 348, 336, 416), (352, 354, 356, 353), (354, 388, 387, 356), (353, 356, 386, 385), (356, 387, 406, 386), (407, 355, 357, 408), (355, 384, 383, 357), (408, 357, 389, 414), (357, 383, 405, 389), (409, 414, 389, 331), (331, 389, 405, 392), (358, 360, 363, 359), (360, 394, 393, 363), (359, 363, 387, 388), (363, 393, 406, 387), (358, 361, 364, 360), (361, 397, 396, 364), (360, 364, 395, 394), (364, 396, 404, 395), (416, 362, 365, 417), (362, 391, 390, 365), (417, 365, 398, 420), (365, 390, 403, 398), (419, 418, 370, 369), (418, 420, 398, 370), (369, 370, 400, 399), (370, 398, 403, 400), (366, 368, 371, 367), (368, 402, 401, 371), (367, 371, 396, 397), (371, 401, 404, 396), (373, 391, 350, 375), (372, 375, 383, 384), (375, 392, 405, 383), (374, 399, 400, 376), (373, 376, 390, 391), (376, 400, 403, 390), (377, 378, 381, 380), (378, 385, 386, 381), (380, 381, 393, 394), (381, 386, 406, 393), (377, 380, 382, 379), (380, 394, 395, 382), (379, 382, 401, 402), (382, 395, 404, 401), (423, 425, 415, 412), (424, 423, 412, 413), (422, 411, 415, 425), (421, 410, 411, 422), (421, 409, 410), (412, 415, 420, 418), (413, 412, 418, 419), (411, 417, 420, 415), (410, 416, 417, 411), (410, 409, 416), (352, 407, 408, 354), (354, 408, 414, 388), (358, 359, 409, 421), (359, 388, 414, 409), (358, 421, 422, 361), (361, 422, 425, 397), (366, 367, 423, 424), (367, 397, 425, 423), (426, 500, 587, 504), (426, 476, 578, 500), (426, 501, 576, 476), (426, 504, 588, 501), (427, 501, 588, 503), (427, 479, 576, 501), (427, 499, 574, 479), (427, 503, 586, 499), (428, 490, 577, 483), (428, 472, 569, 490), (428, 477, 572, 472), (428, 483, 575, 477), (429, 483, 577, 488), (429, 478, 575, 483), (429, 481, 573, 478), (429, 488, 579, 481), (430, 480, 571, 510), (430, 509, 573, 480), (430, 507, 591, 509), (430, 510, 592, 507), (431, 487, 576, 526), (431, 525, 582, 487), (431, 522, 599, 525), (431, 526, 597, 522), (432, 499, 586, 502), (432, 486, 574, 499), (432, 498, 580, 486), (432, 502, 585, 498), (433, 480, 573, 481), (433, 473, 571, 480), (433, 489, 570, 473), (433, 481, 579, 489), (434, 685, 698, 492), (687, 696, 697, 434), (685, 694, 688, 690), (434, 492, 700, 687), (435, 476, 576, 487), (435, 496, 578, 476), (435, 491, 583, 496), (435, 487, 582, 491), (436, 486, 580, 497), (436, 495, 574, 486), (436, 493, 581, 495), (436, 497, 584, 493), (437, 475, 571, 473), (437, 502, 586, 475), (437, 474, 585, 502), (437, 473, 570, 474), (438, 484, 572, 485), (438, 503, 588, 484), (438, 475, 586, 503), (438, 485, 571, 475), (439, 482, 569, 472), (439, 504, 587, 482), (439, 484, 588, 504), (439, 472, 572, 484), (440, 515, 595, 550), (440, 549, 596, 515), (440, 545, 609, 549), (440, 550, 610, 545), (441, 477, 575, 512), (441, 511, 572, 477), (441, 505, 589, 511), (441, 512, 590, 505), (442, 485, 572, 511), (442, 510, 571, 485), (442, 508, 592, 510), (442, 511, 589, 508), (443, 478, 573, 509), (443, 512, 575, 478), (443, 506, 590, 512), (443, 509, 591, 506), (444, 513, 594, 514), (444, 516, 593, 513), (444, 515, 596, 516), (444, 514, 595, 515), (445, 543, 607, 539), (445, 538, 606, 543), (445, 516, 596, 538), (445, 539, 593, 516), (446, 542, 608, 540), (446, 539, 607, 542), (446, 513, 593, 539), (446, 540, 594, 513), (447, 541, 605, 517), (447, 540, 608, 541), (447, 514, 594, 540), (447, 517, 595, 514), (680, 523, 599, 683), (680, 533, 600, 523), (647, 531, 604, 651), (647, 652, 603, 531), (449, 479, 574, 527), (449, 526, 576, 479), (449, 521, 597, 526), (449, 527, 598, 521), (450, 495, 581, 528), (450, 527, 574, 495), (450, 524, 598, 527), (450, 528, 600, 524), (451, 492, 582, 525), (451, 528, 581, 492), (451, 523, 600, 528), (451, 525, 599, 523), (655, 531, 603, 660), (655, 659, 604, 531), (452, 563, 620, 565), (452, 566, 619, 563), (453, 524, 600, 533), (453, 535, 598, 524), (648, 532, 602, 653), (648, 651, 604, 532), (681, 521, 598, 535), (681, 684, 597, 521), (649, 529, 601, 654), (649, 653, 602, 529), (682, 522, 597, 684), (682, 683, 599, 522), (650, 530, 603, 652), (650, 654, 601, 530), (456, 560, 616, 537), (456, 555, 615, 560), (456, 541, 608, 555), (456, 537, 605, 541), (457, 559, 615, 555), (457, 554, 614, 559), (457, 542, 607, 554), (457, 555, 608, 542), (458, 558, 614, 554), (458, 553, 613, 558), (458, 543, 606, 553), (458, 554, 607, 543), (459, 557, 613, 553), (459, 537, 616, 557), (459, 544, 605, 537), (459, 553, 606, 544), (460, 548, 612, 547), (460, 546, 611, 548), (460, 545, 610, 546), (460, 547, 609, 545), (461, 544, 606, 552), (461, 551, 605, 544), (461, 548, 611, 551), (461, 552, 612, 548), (462, 517, 605, 551), (462, 550, 595, 517), (462, 546, 610, 550), (462, 551, 611, 546), (463, 538, 596, 549), (463, 552, 606, 538), (463, 547, 612, 552), (463, 549, 609, 547), (639, 507, 592, 643), (639, 646, 591, 507), (623, 557, 616, 638), (623, 631, 613, 557), (640, 508, 589, 644), (640, 643, 592, 508), (626, 558, 613, 631), (626, 634, 614, 558), (641, 505, 590, 645), (641, 644, 589, 505), (627, 559, 614, 634), (627, 635, 615, 559), (642, 506, 591, 646), (642, 645, 590, 506), (630, 560, 615, 635), (630, 638, 616, 560), (468, 561, 618, 564), (468, 562, 617, 561), (468, 563, 619, 562), (468, 564, 620, 563), (659, 667, 665, 604), (661, 668, 663, 656), (469, 564, 618, 567), (469, 565, 620, 564), (657, 529, 602, 661), (657, 662, 601, 529), (470, 561, 617, 568), (470, 567, 618, 561), (658, 530, 601, 662), (658, 660, 603, 530), (471, 562, 619, 566), (471, 568, 617, 562), (467, 556, 636, 628), (628, 636, 637, 629), (629, 637, 638, 630), (467, 628, 635, 520), (628, 629, 635), (629, 630, 635), (466, 520, 635, 627), (466, 627, 634, 519), (465, 519, 634, 624), (624, 634, 625), (625, 634, 626), (465, 624, 633, 518), (624, 625, 632, 633), (625, 626, 631, 632), (464, 518, 633, 621), (621, 633, 632, 622), (622, 632, 631, 623), (464, 621, 636, 556), (621, 622, 637, 636), (622, 623, 638, 637), (467, 520, 645, 642), (467, 642, 646, 556), (466, 519, 644, 641), (466, 641, 645, 520), (465, 518, 643, 640), (465, 640, 644, 519), (464, 556, 646, 639), (464, 639, 643, 518), (678, 679, 654, 650), (678, 650, 652, 675), (677, 535, 653, 649), (677, 649, 654, 679), (453, 533, 651, 648), (453, 648, 653, 535), (676, 675, 652, 647), (676, 647, 651, 533), (471, 566, 660, 658), (471, 658, 662, 568), (470, 568, 662, 657), (470, 657, 661, 567), (469, 567, 661, 656), (469, 656, 659, 565), (452, 565, 659, 655), (452, 655, 660, 566), (668, 673, 674, 663), (656, 663, 667, 659), (604, 665, 664, 532), (532, 664, 666, 602), (602, 666, 668, 661), (666, 671, 673, 668), (670, 674, 673, 671), (669, 672, 674, 670), (665, 669, 670, 664), (663, 674, 672, 667), (664, 670, 671, 666), (667, 672, 669, 665), (448, 676, 533), (448, 534, 675, 676), (454, 677, 679, 536), (454, 535, 677), (455, 678, 675, 534), (455, 536, 679, 678), (455, 534, 683, 682), (455, 682, 684, 536), (454, 536, 684, 681), (454, 681, 535), (448, 533, 680), (448, 680, 683, 534), (685, 690, 699, 698), (697, 693, 692, 694), (694, 692, 494, 688), (695, 689, 686, 696), (696, 686, 693, 697), (691, 695, 696, 687), (687, 700, 701, 691), (434, 697, 694, 685), (693, 373, 375, 692), (689, 374, 376, 686), (376, 373, 693, 686), (375, 372, 494, 692), (329, 362, 416, 336), (328, 391, 362, 329), (340, 350, 391, 328), (350, 392, 375), (344, 331, 392, 350), (331, 344, 345), (698, 491, 582, 492), (699, 583, 491, 698), (700, 493, 584, 701), (492, 581, 493, 700)])
me_cube_001.polygons.foreach_set('use_smooth', [True] * 712)
me_cube_001.use_remesh_preserve_volume = False
me_cube_001.use_remesh_preserve_attributes = False
me_cube_001.use_mirror_vertex_groups = False
me_cube_001.update()
arm_armature = bpy.data.armatures.new('Armature')  # bones are not reproduced

# ---- objects
ob_armature = bpy.data.objects.new('Armature', arm_armature)
ob_cube_001 = bpy.data.objects.new('Cube.001', me_cube)
ob_cube = bpy.data.objects.new('Cube', me_cube_001)

# ---- transforms, parenting, visibility, modifiers, constraints
ob_armature.location = (0.0, 0.0, 2.891)
ob_armature.show_in_front = True
ob_armature.lineart.crease_threshold = 0.0
ob_cube_001.parent = ob_armature
ob_cube_001.matrix_parent_inverse = Matrix(((1.0, 0.0, 0.0, -0.0), (0.0, 1.0, 0.0, -0.0), (0.0, 0.0, 1.0, -2.891), (0.0, 0.0, 0.0, 1.0)))
ob_cube_001.location = (-3.792, -5.71, 5.85)
ob_cube_001.rotation_euler = (1.494, -0.0, 0.0)
ob_cube_001.scale = (0.4805, 0.4805, 0.4805)
ob_cube_001.hide_viewport = True
ob_cube_001.lineart.crease_threshold = 0.0
_vg = ob_cube_001.vertex_groups.new(name='Bone')
_vg = ob_cube_001.vertex_groups.new(name='Bone.001')
_vg = ob_cube_001.vertex_groups.new(name='Bone.002')
_vg = ob_cube_001.vertex_groups.new(name='Bone.003')
_vg = ob_cube_001.vertex_groups.new(name='Bone.004')
_vg = ob_cube_001.vertex_groups.new(name='Bone.005')
_vg = ob_cube_001.vertex_groups.new(name='Bone.006')
_vg = ob_cube_001.vertex_groups.new(name='Bone.007')
_vg = ob_cube_001.vertex_groups.new(name='Bone.012')
_vg = ob_cube_001.vertex_groups.new(name='Bone.013')
_vg = ob_cube_001.vertex_groups.new(name='Bone.014')
_vg = ob_cube_001.vertex_groups.new(name='Bone.015')
for _i, _w in zip([0, 1, 2, 3, 4, 5, 6, 7, 8, 9, 10, 11, 12, 13, 14, 15, 16, 17, 18, 19, 20, 21, 22, 23, 24, 25, 26, 27, 28, 29, 30, 31, 32, 33, 34, 35, 36, 37, 38, 39, 40, 41, 42, 43, 44, 45, 46, 47, 48, 49, 50, 51, 52, 53, 54, 55, 56, 57, 58, 59, 60, 61, 62, 63, 64, 65, 66, 67, 68, 69, 70, 71, 72, 73, 74, 75, 76, 77, 78, 79, 80, 81, 82, 83, 84, 85, 86, 87, 88, 89, 90, 91, 92, 93, 94, 95, 96, 97, 98, 99, 100, 101, 102, 103, 104, 105, 106, 107, 108, 109, 110, 111, 112, 113, 114, 115, 116, 117, 118, 119, 120, 121, 122, 123, 124, 125, 126, 127, 128, 129, 130, 131, 132, 133, 134, 135, 136, 137, 138, 139, 140, 141, 142, 143, 144, 145, 146, 147, 148, 149, 150, 151, 152, 153], [1.0, 0.8302, 0.8493, 1.0, 1.0, 1.0, 1.0, 1.0, 1.0, 1.0, 1.0, 1.0, 1.0, 1.0, 1.0, 1.0, 1.0, 1.0, 1.0, 1.0, 0.9088, 0.9886, 1.0, 1.0, 1.0, 1.0, 1.0, 1.0, 1.0, 1.0, 1.0, 1.0, 1.0, 1.0, 1.0, 1.0, 1.0, 1.0, 1.0, 1.0, 1.0, 1.0, 0.4788, 1.0, 0.9194, 1.0, 1.0, 1.0, 1.0, 1.0, 1.0, 1.0, 1.0, 1.0, 1.0, 1.0, 1.0, 1.0, 1.0, 1.0, 1.0, 1.0, 1.0, 1.0, 1.0, 1.0, 1.0, 1.0, 1.0, 1.0, 1.0, 1.0, 1.0, 1.0, 1.0, 1.0, 1.0, 1.0, 1.0, 1.0, 1.0, 1.0, 1.0, 0.9808, 1.0, 1.0, 1.0, 1.0, 1.0, 1.0, 1.0, 1.0, 1.0, 1.0, 1.0, 1.0, 1.0, 1.0, 1.0, 1.0, 1.0, 1.0, 1.0, 1.0, 1.0, 1.0, 0.9978, 1.0, 1.0, 1.0, 1.0, 1.0, 1.0, 1.0, 1.0, 1.0, 1.0, 1.0, 1.0, 1.0, 0.1389, 1.0, 1.0, 1.0, 1.0, 0.9995, 1.0, 1.0, 1.0, 1.0, 1.0, 1.0, 1.0, 1.0, 1.0, 1.0, 1.0, 1.0, 1.0, 1.0, 1.0, 1.0, 1.0, 1.0, 1.0, 1.0, 1.0, 1.0, 1.0, 1.0, 1.0, 0.9999, 1.0, 0.9962]): _vg.add([_i], _w, 'REPLACE')
_vg = ob_cube_001.vertex_groups.new(name='Bone.008')
_vg = ob_cube_001.vertex_groups.new(name='Bone.009')
_vg = ob_cube_001.vertex_groups.new(name='Bone.010')
_vg = ob_cube_001.vertex_groups.new(name='Bone.011')
_vg = ob_cube_001.vertex_groups.new(name='Bone.016')
_vg = ob_cube_001.vertex_groups.new(name='Bone.017')
_vg = ob_cube_001.vertex_groups.new(name='Bone.018')
_vg = ob_cube_001.vertex_groups.new(name='Bone.019')
_m = ob_cube_001.modifiers.new('Armature', 'ARMATURE')
_m.object = ob_armature
_m = ob_cube_001.modifiers.new('Auto Smooth', 'NODES')
_m.node_group = ng_auto_smooth
_gi = [s.identifier for s in ng_auto_smooth.interface.items_tree if s.item_type == 'SOCKET' and s.in_out == 'INPUT']
_m[_gi[1]] = 3.142  # Angle
ob_cube.parent = ob_armature
ob_cube.matrix_parent_inverse = Matrix(((1.0, 0.0, 0.0, -0.0), (0.0, 1.0, 0.0, -0.0), (0.0, 0.0, 1.0, -2.891), (0.0, 0.0, 0.0, 1.0)))
ob_cube.location = (0.0, 0.0, 3.792)
ob_cube.lineart.crease_threshold = 0.0
_vg = ob_cube.vertex_groups.new(name='Bone')
for _i, _w in zip([79, 80, 81, 83, 84, 85, 86, 88, 89, 90, 91, 92, 94, 95, 102, 103, 125, 126, 127, 128, 129, 131, 132, 133, 134, 135, 136, 137, 138, 142, 143, 144, 145, 146, 147, 148, 150, 151, 152, 153, 154, 155, 169, 170, 212, 213, 214, 215, 216, 217, 220, 221, 222, 223, 224, 225, 426, 427, 428, 430, 431, 432, 433, 435, 436, 437, 438, 439, 441, 442, 449, 450, 472, 473, 474, 475, 476, 477, 479, 480, 481, 482, 483, 484, 485, 486, 487, 489, 490, 495, 496, 497, 498, 499, 500, 501, 502, 503, 504, 505, 507, 508, 509, 510, 511, 512, 526, 527, 569, 570, 571, 572, 573, 574, 575, 576, 577, 578, 579, 580, 584, 585, 586, 587, 588, 589, 590, 591, 592], [0.661, 0.6111, 0.3327, 0.1814, 0.03965, 0.6693, 0.4834, 0.0673, 0.07967, 0.6866, 0.4866, 0.7139, 0.17, 0.109, 0.07819, 0.02972, 0.5823, 0.5914, 0.5558, 0.2103, 0.2803, 0.1926, 0.3035, 0.2187, 0.2106, 0.6439, 0.2669, 0.268, 0.05504, 0.05611, 0.6211, 0.6299, 0.7429, 0.6725, 0.764, 0.06503, 0.07437, 0.01298, 0.1227, 0.1558, 0.2136, 0.1076, 0.0966, 0.09918, 0.294, 0.5069, 0.1621, 0.1891, 0.1742, 0.1733, 0.6872, 0.7302, 0.06741, 0.02089, 0.0376, 0.06158, 0.661, 0.6112, 0.3328, 0.1815, 0.03972, 0.6693, 0.4834, 0.06732, 0.07969, 0.6867, 0.4867, 0.714, 0.1701, 0.1092, 0.0783, 0.02979, 0.5823, 0.5914, 0.7453, 0.5558, 0.2104, 0.2803, 0.193, 0.3036, 0.2187, 0.7693, 0.2106, 0.6439, 0.267, 0.2682, 0.05508, 0.5392, 0.4691, 0.05614, 0.07033, 0.1072, 0.7057, 0.6211, 0.6914, 0.6299, 0.7429, 0.6725, 0.764, 0.06505, 0.07439, 0.01315, 0.1227, 0.1559, 0.2136, 0.1076, 0.09669, 0.09928, 0.6558, 0.6666, 0.294, 0.507, 0.1621, 0.1893, 0.1742, 0.1734, 0.2625, 0.2179, 0.2774, 0.3925, 0.006518, 0.7787, 0.6872, 0.8067, 0.7302, 0.06749, 0.02085, 0.03757, 0.06164]): _vg.add([_i], _w, 'REPLACE')
_vg = ob_cube.vertex_groups.new(name='Bone.001')
for _i, _w in zip([38, 40, 79, 84, 85, 87, 88, 89, 103, 104, 128, 137, 138, 139, 140, 141, 142, 144, 168, 169, 215, 217, 218, 219, 318, 319, 320, 321, 322, 323, 324, 325, 326, 327, 372, 373, 376, 426, 431, 432, 434, 435, 436, 450, 451, 476, 486, 487, 491, 492, 493, 494, 495, 496, 497, 498, 500, 501, 525, 526, 574, 576, 578, 580, 581, 582, 583, 584, 585, 587, 685, 686, 687, 688, 689, 690, 691, 692, 693, 694, 695, 696, 697, 698, 699, 700, 701], [0.03367, 0.001352, 0.05931, 0.06837, 0.04148, 0.3517, 0.1781, 0.1293, 0.005669, 0.01791, 0.1415, 0.1032, 0.09921, 0.3375, 0.05736, 0.1394, 0.04579, 0.006882, 0.07579, 0.02607, 0.01309, 0.05185, 0.02117, 0.1171, 0.3488, 0.07543, 0.2474, 0.1124, 0.1046, 0.1998, 0.1399, 0.1913, 0.3586, 0.1729, 0.00705, 0.03367, 0.00135, 0.05932, 0.06839, 0.0415, 0.3517, 0.1781, 0.1292, 0.005669, 0.01797, 0.1415, 0.1032, 0.09923, 0.3375, 0.0574, 0.1394, 0.09671, 0.04578, 0.5355, 0.446, 0.07997, 0.1121, 0.006908, 0.07582, 0.02612, 0.01315, 0.05188, 0.4443, 0.3039, 0.02117, 0.1172, 0.4755, 0.4581, 0.001996, 0.01501, 0.3488, 0.07543, 0.2474, 0.2174, 0.04154, 0.4421, 0.1967, 0.1124, 0.1046, 0.1998, 0.1016, 0.1399, 0.1913, 0.3586, 0.4626, 0.1728, 0.3695]): _vg.add([_i], _w, 'REPLACE')
_vg = ob_cube.vertex_groups.new(name='Bone.002')
for _i, _w in zip([36, 38, 39, 40, 49, 50, 58, 60, 84, 87, 88, 128, 138, 139, 140, 141, 168, 219, 318, 319, 320, 321, 322, 323, 324, 325, 326, 327, 369, 370, 372, 373, 374, 375, 376, 390, 391, 399, 400, 403, 431, 434, 435, 476, 487, 491, 492, 493, 494, 496, 497, 525, 578, 582, 583, 584, 685, 686, 687, 688, 689, 690, 691, 692, 693, 694, 695, 696, 697, 698, 699, 700, 701], [0.002359, 0.06822, 0.01171, 0.09561, 0.02038, 0.004081, 0.03967, 0.0145, 0.02044, 0.1525, 0.08134, 0.00644, 0.04827, 0.2738, 0.01089, 0.08192, 0.05335, 0.08592, 0.226, 0.3493, 0.2127, 0.1425, 0.1548, 0.2385, 0.3397, 0.2092, 0.2854, 0.1366, 0.01069, 0.002358, 0.0254, 0.06822, 0.1861, 0.01171, 0.09561, 0.02038, 0.00408, 0.05774, 0.03967, 0.0145, 0.02045, 0.1525, 0.08135, 0.00646, 0.04828, 0.2738, 0.01094, 0.08187, 0.1269, 0.1206, 0.03263, 0.05337, 0.02686, 0.08594, 0.3644, 0.151, 0.226, 0.3493, 0.2127, 0.2882, 0.4521, 0.2558, 0.4668, 0.1425, 0.1548, 0.2385, 0.5234, 0.3397, 0.2092, 0.2854, 0.3501, 0.1366, 0.2698]): _vg.add([_i], _w, 'REPLACE')
_vg = ob_cube.vertex_groups.new(name='Bone.003')
for _i, _w in zip([0, 1, 2, 3, 4, 5, 6, 7, 8, 9, 10, 11, 12, 13, 14, 15, 16, 17, 18, 19, 20, 21, 22, 23, 24, 25, 26, 27, 28, 29, 30, 31, 32, 33, 34, 35, 36, 37, 38, 39, 40, 41, 42, 43, 44, 45, 46, 47, 48, 49, 50, 51, 52, 53, 54, 55, 56, 57, 58, 59, 60, 61, 62, 63, 64, 65, 66, 67, 68, 69, 70, 71, 72, 73, 74, 75, 76, 77, 78, 87, 139, 140, 141, 219, 318, 319, 320, 321, 322, 323, 324, 325, 326, 327, 328, 329, 330, 331, 332, 333, 334, 335, 336, 337, 338, 339, 340, 341, 342, 343, 344, 345, 346, 347, 348, 349, 350, 351, 352, 353, 354, 355, 356, 357, 358, 359, 360, 361, 362, 363, 364, 365, 366, 367, 368, 369, 370, 371, 372, 373, 374, 375, 376, 377, 378, 379, 380, 381, 382, 383, 384, 385, 386, 387, 388, 389, 390, 391, 392, 393, 394, 395, 396, 397, 398, 399, 400, 401, 402, 403, 404, 405, 406, 407, 408, 409, 410, 411, 412, 413, 414, 415, 416, 417, 418, 419, 420, 421, 422, 423, 424, 425, 434, 491, 492, 493, 494, 582, 583, 584, 685, 686, 687, 688, 689, 690, 691, 692, 693, 694, 695, 696, 697, 698, 699, 700, 701], [0.9659, 0.9775, 0.9706, 0.9794, 0.9679, 0.9772, 0.9718, 0.9783, 0.9822, 0.9814, 0.9812, 0.9805, 0.9594, 0.9663, 0.9651, 0.9686, 0.9664, 1.0, 0.9707, 0.9778, 0.9825, 0.9811, 0.9601, 0.9674, 0.9941, 0.9971, 0.9848, 0.9925, 0.993, 0.9968, 0.992, 0.9724, 0.9968, 0.9964, 0.9652, 0.9919, 0.9629, 0.9963, 0.8635, 0.9363, 0.8551, 0.9995, 0.9993, 0.9992, 0.9736, 0.9986, 0.9968, 0.9937, 0.9851, 0.944, 0.9501, 0.9663, 0.9985, 0.9986, 0.9984, 0.9961, 0.9918, 0.9664, 0.9367, 0.9983, 0.9521, 0.9978, 0.9774, 0.9982, 0.9915, 0.9884, 0.9858, 0.9821, 0.9795, 0.9909, 0.9801, 0.9816, 0.9768, 0.9737, 0.9758, 0.9897, 0.988, 0.9872, 0.9873, 0.2724, 0.07483, 0.02956, 0.06545, 0.01606, 0.2719, 0.497, 0.2201, 0.693, 0.6742, 0.4718, 0.3578, 0.4781, 0.1387, 0.1189, 0.9659, 0.9775, 0.9706, 0.9794, 0.9679, 0.9772, 0.9718, 0.9783, 0.9822, 0.9814, 0.9812, 0.9805, 0.9594, 0.9663, 0.9651, 0.9686, 0.9664, 1.0, 0.9707, 0.9778, 0.9825, 0.9811, 0.9601, 0.9674, 0.9942, 0.9974, 0.9941, 0.9843, 0.9971, 0.9848, 0.9925, 0.993, 0.9968, 0.992, 0.9724, 0.9968, 0.9964, 0.9652, 0.992, 0.9919, 0.9966, 0.9588, 0.9629, 0.9963, 0.9256, 0.8635, 0.7702, 0.9363, 0.8551, 1.0, 0.9996, 0.9995, 0.9995, 0.9993, 0.9992, 0.9736, 0.9736, 0.9988, 0.9986, 0.9968, 0.9937, 0.9851, 0.944, 0.9501, 0.9663, 0.9985, 0.9986, 0.9984, 0.9961, 0.9918, 0.9664, 0.924, 0.9367, 0.9983, 0.9985, 0.9521, 0.9978, 0.9774, 0.9982, 0.9917, 0.9915, 0.9884, 0.9858, 0.9821, 0.9795, 0.9791, 0.9909, 0.9801, 0.9816, 0.9768, 0.9737, 0.9723, 0.9758, 0.9897, 0.988, 0.9872, 0.9871, 0.9873, 0.2724, 0.07483, 0.02962, 0.0654, 0.7552, 0.01608, 0.06116, 0.07169, 0.2719, 0.497, 0.22, 0.4621, 0.4616, 0.2537, 0.186, 0.693, 0.6742, 0.4718, 0.2917, 0.3578, 0.4781, 0.1387, 0.1184, 0.1189, 0.1163]): _vg.add([_i], _w, 'REPLACE')
_vg = ob_cube.vertex_groups.new(name='Bone.004')
for _i, _w in zip([79, 80, 84, 85, 87, 88, 89, 90, 91, 92, 102, 103, 104, 127, 128, 131, 135, 137, 138, 139, 140, 141, 142, 143, 144, 145, 146, 147, 164, 165, 166, 167, 168, 169, 170, 171, 215, 217, 218, 219, 220, 221, 230, 231, 232, 233, 318, 319, 320, 322, 323, 324, 325, 326, 327, 432, 436, 476, 486, 493, 496, 497, 498, 500, 578, 580, 583, 584, 585, 587, 691, 695, 701], [0.1597, 0.2466, 0.4572, 0.1631, 0.1032, 0.4804, 0.6139, 0.01331, 0.02457, 0.005909, 0.6568, 0.6051, 0.2064, 0.03045, 0.4739, 0.6217, 0.02527, 0.4955, 0.4954, 0.1746, 0.3465, 0.5394, 0.653, 0.2205, 0.2052, 0.06402, 0.0902, 0.0629, 0.1122, 0.1384, 0.05366, 0.1155, 0.2771, 0.4837, 0.567, 0.5167, 0.5927, 0.5354, 0.5268, 0.37, 0.0866, 0.08101, 0.1445, 0.1299, 0.0888, 0.06767, 0.0757, 0.04631, 0.2181, 0.01631, 0.03708, 0.106, 0.058, 0.1121, 0.4224, 0.009181, 0.0384, 0.01585, 0.03499, 0.00514, 0.09652, 0.1663, 0.07006, 0.06017, 0.1164, 0.1232, 0.005527, 0.12, 0.01795, 0.00384, 0.05616, 0.01138, 0.09249]): _vg.add([_i], _w, 'REPLACE')
_vg = ob_cube.vertex_groups.new(name='Bone.005')
for _i, _w in zip([79, 80, 84, 87, 88, 89, 101, 102, 103, 104, 106, 107, 108, 128, 131, 137, 138, 139, 140, 141, 142, 143, 144, 164, 165, 166, 167, 168, 169, 170, 171, 176, 177, 178, 179, 215, 217, 218, 219, 230, 231, 232, 233, 281, 286, 308, 309, 310, 311, 312, 313, 314, 315, 316, 317, 318, 320, 322, 323, 324, 325, 326, 327, 496], [0.02185, 0.05732, 0.3622, 0.1125, 0.1347, 0.07788, 0.6159, 0.2438, 0.2986, 0.7132, 0.902, 0.5983, 0.5557, 0.08293, 0.1474, 0.0519, 0.2621, 0.1035, 0.5208, 0.1181, 0.1997, 0.0479, 0.06151, 0.8586, 0.7882, 0.9179, 0.8592, 0.545, 0.3399, 0.2858, 0.4229, 0.875, 0.5245, 0.8494, 0.5527, 0.145, 0.1897, 0.3819, 0.3655, 0.789, 0.8354, 0.8503, 0.9161, 0.0207, 0.007828, 0.2769, 0.2742, 0.2716, 0.3096, 0.3032, 0.8694, 0.8485, 0.7627, 0.7764, 0.7623, 0.06452, 0.07651, 0.00693, 0.02606, 0.03238, 0.0573, 0.08432, 0.1074, 0.002575]): _vg.add([_i], _w, 'REPLACE')
_vg = ob_cube.vertex_groups.new(name='Bone.006')
for _i, _w in zip([101, 106, 107, 108, 172, 173, 174, 175, 176, 177, 178, 179, 234, 235, 236, 237, 280, 281, 282, 283, 284, 285, 286, 287, 288, 289, 290, 291, 292, 293, 294, 295, 296, 297, 298, 299, 300, 301, 302, 303, 304, 305, 306, 307, 308, 309, 310, 311, 312, 313, 314, 315, 316, 317], [0.3789, 0.08656, 0.3946, 0.4346, 0.3811, 0.8096, 0.3762, 0.4928, 0.1183, 0.4681, 0.1388, 0.4377, 0.8169, 0.4537, 0.5949, 0.417, 0.8444, 0.7665, 0.8436, 0.9138, 0.8067, 0.8806, 0.7683, 0.9212, 0.03634, 0.1117, 0.0306, 0.09397, 0.06909, 0.06946, 0.09148, 0.09097, 0.1857, 0.3176, 0.28, 0.3007, 0.1473, 0.1624, 0.2449, 0.2418, 0.2445, 0.2523, 0.2356, 0.2558, 0.7159, 0.7193, 0.7205, 0.6826, 0.689, 0.1258, 0.144, 0.2245, 0.2143, 0.2251]): _vg.add([_i], _w, 'REPLACE')
_vg = ob_cube.vertex_groups.new(name='Bone.007')
for _i, _w in zip([105, 121, 122, 123, 124, 172, 173, 174, 175, 204, 205, 206, 207, 208, 209, 210, 211, 234, 235, 236, 237, 250, 251, 252, 253, 280, 281, 282, 283, 284, 285, 286, 287, 288, 289, 290, 291, 292, 293, 294, 295, 296, 297, 298, 299, 300, 301, 302, 303, 304, 305, 306, 307], [0.994, 1.0, 0.9817, 0.9951, 0.9869, 0.6141, 0.185, 0.6194, 0.4868, 0.9996, 0.999, 0.9997, 0.9983, 0.9888, 0.9901, 0.9827, 0.9878, 0.178, 0.5304, 0.4017, 0.5724, 0.9988, 0.9977, 0.9988, 0.9984, 0.1464, 0.198, 0.147, 0.07459, 0.1728, 0.1102, 0.2026, 0.06827, 0.9563, 0.886, 0.9591, 0.9054, 0.9294, 0.9301, 0.906, 0.9084, 0.811, 0.6708, 0.7116, 0.6888, 0.8492, 0.8335, 0.7488, 0.7518, 0.7488, 0.7428, 0.7592, 0.7392]): _vg.add([_i], _w, 'REPLACE')
_vg = ob_cube.vertex_groups.new(name='Bone.012')
for _i, _w in zip([85, 89, 128, 137, 141, 426, 427, 431, 432, 434, 435, 436, 437, 438, 439, 449, 450, 451, 475, 476, 479, 484, 486, 487, 491, 492, 493, 495, 496, 497, 498, 499, 500, 501, 502, 503, 504, 521, 522, 523, 524, 525, 526, 527, 528, 574, 576, 578, 580, 581, 582, 583, 584, 585, 586, 587, 588, 597, 598, 599, 600, 685, 686, 687, 691, 693, 694, 695, 696, 697, 698, 700, 701], [0.00914, 0.03842, 0.0158, 0.03492, 0.005185, 0.1596, 0.2464, 0.4572, 0.163, 0.1032, 0.4804, 0.614, 0.01327, 0.02451, 0.005878, 0.6567, 0.605, 0.2064, 0.03039, 0.4737, 0.6212, 0.02522, 0.4952, 0.4954, 0.1746, 0.3464, 0.5396, 0.653, 0.0965, 0.1663, 0.07002, 0.2204, 0.06014, 0.205, 0.06398, 0.09013, 0.06287, 0.1124, 0.1385, 0.05366, 0.1153, 0.2771, 0.4836, 0.5668, 0.5167, 0.5923, 0.5352, 0.1163, 0.1231, 0.5269, 0.3699, 0.005517, 0.1201, 0.0179, 0.08654, 0.003812, 0.08096, 0.1447, 0.1297, 0.08889, 0.06753, 0.07569, 0.04636, 0.2182, 0.05619, 0.01632, 0.03708, 0.01141, 0.1061, 0.05801, 0.1121, 0.4227, 0.09254]): _vg.add([_i], _w, 'REPLACE')
_vg = ob_cube.vertex_groups.new(name='Bone.013')
for _i, _w in zip([426, 427, 431, 434, 435, 436, 448, 449, 450, 451, 453, 454, 455, 476, 479, 486, 487, 491, 492, 493, 495, 496, 499, 501, 521, 522, 523, 524, 525, 526, 527, 528, 533, 534, 535, 536, 574, 576, 581, 582, 597, 598, 599, 600, 648, 653, 675, 676, 677, 678, 679, 680, 681, 682, 683, 684, 685, 687, 693, 694, 696, 697, 698, 700], [0.02178, 0.05736, 0.3615, 0.1124, 0.1345, 0.07787, 0.6152, 0.2437, 0.2986, 0.7131, 0.9025, 0.5955, 0.5131, 0.08284, 0.1475, 0.05195, 0.2617, 0.1035, 0.5208, 0.118, 0.1998, 0.002509, 0.04799, 0.06145, 0.8581, 0.7865, 0.9177, 0.8594, 0.5446, 0.3393, 0.2859, 0.4228, 0.8758, 0.5182, 0.8494, 0.5098, 0.1451, 0.1895, 0.3818, 0.3653, 0.7871, 0.8355, 0.8495, 0.9162, 0.02051, 0.007615, 0.2712, 0.2731, 0.2695, 0.2897, 0.2829, 0.8687, 0.846, 0.7431, 0.7703, 0.7412, 0.06449, 0.07647, 0.006918, 0.02604, 0.03235, 0.05729, 0.08427, 0.1073]): _vg.add([_i], _w, 'REPLACE')
_vg = ob_cube.vertex_groups.new(name='Bone.014')
for _i, _w in zip([448, 453, 454, 455, 529, 530, 531, 532, 533, 534, 535, 536, 601, 602, 603, 604, 647, 648, 649, 650, 651, 652, 653, 654, 655, 656, 657, 658, 659, 660, 661, 662, 663, 664, 665, 666, 667, 668, 669, 670, 671, 672, 673, 674, 675, 676, 677, 678, 679, 680, 681, 682, 683, 684], [0.3812, 0.08819, 0.3996, 0.4792, 0.8906, 0.8825, 0.8549, 0.5796, 0.1189, 0.4762, 0.1415, 0.4827, 0.8876, 0.7576, 0.8846, 0.508, 0.9441, 0.8245, 0.9572, 0.9523, 0.8514, 0.9563, 0.8739, 0.9567, 0.07994, 0.1421, 0.07762, 0.1103, 0.09063, 0.09969, 0.1348, 0.1052, 0.2256, 0.3973, 0.3455, 0.4216, 0.1823, 0.2149, 0.3018, 0.3008, 0.3087, 0.301, 0.2895, 0.3065, 0.7247, 0.7232, 0.7266, 0.705, 0.7119, 0.127, 0.1475, 0.2451, 0.2213, 0.2473]): _vg.add([_i], _w, 'REPLACE')
_vg = ob_cube.vertex_groups.new(name='Bone.015')
for _i, _w in zip([452, 468, 469, 470, 471, 529, 530, 531, 532, 561, 562, 563, 564, 565, 566, 567, 568, 601, 602, 603, 604, 617, 618, 619, 620, 647, 648, 649, 650, 651, 652, 653, 654, 655, 656, 657, 658, 659, 660, 661, 662, 663, 664, 665, 666, 667, 668, 669, 670, 671, 672, 673, 674], [0.9904, 1.0, 0.9757, 0.9919, 0.984, 0.1047, 0.1121, 0.1406, 0.4001, 0.9995, 0.9987, 0.9995, 0.9976, 0.9848, 0.9863, 0.9754, 0.9854, 0.1074, 0.2266, 0.1109, 0.4815, 0.9985, 0.9968, 0.9983, 0.9978, 0.0435, 0.14, 0.01699, 0.02308, 0.1282, 0.01899, 0.09711, 0.01649, 0.9195, 0.8557, 0.9218, 0.889, 0.9078, 0.8998, 0.8627, 0.8942, 0.7712, 0.5912, 0.6462, 0.568, 0.8142, 0.781, 0.6919, 0.6928, 0.6845, 0.6941, 0.7054, 0.6885]): _vg.add([_i], _w, 'REPLACE')
_vg = ob_cube.vertex_groups.new(name='Bone.008')
for _i, _w in zip([80, 81, 82, 83, 85, 86, 90, 91, 92, 94, 95, 96, 125, 126, 127, 129, 130, 132, 133, 134, 135, 136, 143, 144, 145, 146, 147, 148, 149, 150, 151, 152, 153, 154, 155, 212, 213, 214, 216, 220, 221, 222, 223, 224, 225, 272, 273, 274, 275, 276, 277, 278, 279, 428, 429, 430, 433, 437, 439, 441, 443, 472, 473, 474, 477, 478, 480, 481, 482, 483, 488, 489, 490, 506, 509, 512, 569, 570, 573, 575, 577, 579, 585, 587, 590, 591], [0.01965, 0.4052, 0.5962, 0.4475, 0.002689, 0.2438, 0.1185, 0.2344, 0.123, 0.4932, 0.4451, 0.6885, 0.2192, 0.1787, 0.1974, 0.441, 0.6687, 0.3784, 0.3522, 0.3651, 0.1603, 0.3574, 0.02075, 0.006454, 0.06343, 0.1044, 0.05966, 0.267, 0.2465, 0.2667, 0.4681, 0.4263, 0.4458, 0.4279, 0.4604, 0.3562, 0.2557, 0.4149, 0.4213, 0.09355, 0.07551, 0.5803, 0.2068, 0.2043, 0.558, 0.0579, 0.09495, 0.05035, 0.05032, 0.1133, 0.1072, 0.0441, 0.05088, 0.08112, 0.1752, 0.01527, 0.0721, 0.006511, 0.00342, 0.01962, 0.07658, 0.0435, 0.03772, 0.05949, 0.06122, 0.1124, 0.04684, 0.1533, 0.0624, 0.1786, 0.3335, 0.141, 0.188, 0.008851, 0.07892, 0.07775, 0.1136, 0.09285, 0.1079, 0.1298, 0.2538, 0.2348, 0.01726, 0.009537, 0.01303, 0.01662]): _vg.add([_i], _w, 'REPLACE')
_vg = ob_cube.vertex_groups.new(name='Bone.009')
for _i, _w in zip([80, 81, 82, 83, 86, 90, 91, 92, 94, 95, 96, 117, 118, 119, 120, 125, 126, 127, 129, 130, 132, 133, 134, 135, 136, 143, 145, 146, 147, 148, 149, 150, 151, 152, 153, 154, 155, 161, 162, 163, 199, 200, 201, 202, 203, 212, 213, 214, 216, 220, 221, 222, 223, 224, 225, 246, 247, 248, 249, 254, 255, 256, 257, 258, 259, 260, 261, 262, 263, 264, 265, 266, 267, 268, 269, 270, 271, 272, 273, 274, 275, 276, 277, 278, 279, 428, 433, 473, 474, 480, 481, 482, 483, 488, 489, 490, 509, 512, 569, 570, 573, 575, 577, 579], [0.01137, 0.1336, 0.06911, 0.3084, 0.1396, 0.08951, 0.221, 0.06861, 0.2774, 0.4313, 0.1583, 0.9243, 0.9497, 0.961, 0.8851, 0.1017, 0.1254, 0.1685, 0.1785, 0.1118, 0.2262, 0.1827, 0.1551, 0.12, 0.3431, 0.01015, 0.04918, 0.09527, 0.02469, 0.6395, 0.6839, 0.6243, 0.4946, 0.3193, 0.3696, 0.3306, 0.3103, 0.9306, 0.9523, 0.931, 0.87, 0.05314, 0.05179, 0.07806, 0.03706, 0.303, 0.1855, 0.2465, 0.2072, 0.07994, 0.05693, 0.3387, 0.705, 0.6911, 0.3641, 0.05627, 0.06901, 0.06892, 0.03916, 0.8686, 0.6585, 0.2014, 0.8987, 0.7608, 0.2736, 0.8671, 0.7355, 0.3725, 0.1784, 0.2497, 0.7336, 0.884, 0.853, 0.7873, 0.7324, 0.3607, 0.1556, 0.9036, 0.8893, 0.9244, 0.9143, 0.8599, 0.8711, 0.923, 0.9031, 0.0109, 0.02936, 0.00108, 0.02945, 0.001478, 0.07501, 0.00559, 0.07231, 0.03159, 0.07839, 0.06847, 0.02188, 0.008389, 0.03886, 0.05707, 0.05087, 0.052, 0.1046, 0.1162]): _vg.add([_i], _w, 'REPLACE')
_vg = ob_cube.vertex_groups.new(name='Bone.010')
for _i, _w in zip([97, 98, 99, 100, 109, 110, 111, 112, 117, 118, 119, 120, 156, 157, 159, 160, 161, 162, 163, 180, 181, 182, 183, 184, 185, 186, 187, 194, 195, 196, 197, 198, 199, 200, 201, 202, 203, 226, 227, 228, 229, 238, 239, 240, 241, 246, 247, 248, 249, 254, 255, 256, 257, 258, 259, 260, 261, 262, 263, 264, 265, 266, 267, 268, 269, 270, 271], [0.1124, 0.2826, 0.5619, 0.2744, 0.7812, 0.9227, 0.7826, 0.1199, 0.05609, 0.007638, 0.002624, 0.1, 0.4595, 0.1752, 0.1833, 0.06908, 0.03136, 0.0008976, 0.05462, 0.2554, 0.0693, 0.5352, 0.5366, 0.6995, 0.8688, 0.7022, 0.07437, 0.02919, 0.02062, 0.2327, 0.8965, 0.8933, 0.1101, 0.8052, 0.9102, 0.9111, 0.9115, 0.4239, 0.4249, 0.02869, 0.03536, 0.1386, 0.1257, 0.8393, 0.8381, 0.8352, 0.9162, 0.9141, 0.8314, 0.1172, 0.3249, 0.7581, 0.09023, 0.2322, 0.7163, 0.129, 0.255, 0.6187, 0.8073, 0.7225, 0.2536, 0.1012, 0.1419, 0.2072, 0.2539, 0.6223, 0.8087]): _vg.add([_i], _w, 'REPLACE')
_vg = ob_cube.vertex_groups.new(name='Bone.011')
for _i, _w in zip([93, 97, 98, 99, 100, 109, 110, 111, 112, 113, 114, 115, 116, 156, 157, 158, 159, 160, 180, 181, 182, 183, 184, 185, 186, 187, 188, 189, 190, 191, 192, 193, 194, 195, 196, 197, 198, 200, 201, 203, 226, 227, 228, 229, 238, 239, 240, 241, 242, 243, 244, 245, 246, 249, 256, 264, 271], [0.9946, 0.8874, 0.7161, 0.4369, 0.7241, 0.2114, 0.06771, 0.2107, 0.8746, 0.9998, 0.9793, 0.9803, 0.9803, 0.54, 0.8242, 0.9769, 0.8162, 0.93, 0.7376, 0.9298, 0.4635, 0.462, 0.2961, 0.1259, 0.2938, 0.9224, 0.9982, 0.9922, 0.9921, 0.9945, 0.9873, 0.9887, 0.9594, 0.9638, 0.7606, 0.09476, 0.09639, 0.1413, 0.02544, 0.03944, 0.5756, 0.5746, 0.9603, 0.957, 0.8579, 0.8711, 0.1558, 0.1562, 0.9943, 0.995, 0.9873, 0.9883, 0.1082, 0.1237, 0.02862, 0.002639, 0.01885]): _vg.add([_i], _w, 'REPLACE')
_vg = ob_cube.vertex_groups.new(name='Bone.016')
for _i, _w in zip([81, 82, 83, 86, 90, 92, 94, 96, 125, 126, 129, 130, 132, 133, 134, 149, 152, 155, 214, 216, 223, 224, 427, 428, 429, 430, 432, 433, 437, 438, 439, 441, 442, 443, 472, 473, 474, 475, 477, 478, 480, 481, 482, 483, 484, 485, 488, 489, 490, 499, 501, 502, 503, 504, 505, 506, 507, 508, 509, 510, 511, 512, 569, 570, 571, 572, 573, 575, 577, 579, 585, 586, 587, 588, 589, 590, 591, 592, 639, 640, 641, 642, 643, 644, 645, 646], [0.08452, 0.2964, 0.02057, 0.07532, 0.008143, 0.004883, 0.02457, 0.1274, 0.04661, 0.04086, 0.06425, 0.1885, 0.0514, 0.1646, 0.1917, 0.04174, 0.08958, 0.08821, 0.1193, 0.1401, 0.02701, 0.03056, 0.01976, 0.4085, 0.7177, 0.4501, 0.002981, 0.247, 0.1193, 0.2345, 0.1237, 0.4955, 0.4451, 0.7398, 0.2207, 0.1803, 0.06048, 0.1978, 0.4439, 0.7452, 0.3814, 0.3635, 0.06333, 0.3782, 0.1607, 0.3575, 0.5684, 0.1454, 0.1931, 0.02095, 0.006617, 0.06382, 0.1045, 0.05997, 0.2689, 0.2629, 0.2687, 0.4681, 0.4369, 0.4464, 0.4283, 0.4708, 0.1156, 0.09482, 0.3568, 0.2562, 0.4263, 0.4315, 0.2695, 0.249, 0.01814, 0.09378, 0.01026, 0.0757, 0.5805, 0.2137, 0.2112, 0.5584, 0.05892, 0.09513, 0.05123, 0.05343, 0.1137, 0.1075, 0.04751, 0.05272]): _vg.add([_i], _w, 'REPLACE')
_vg = ob_cube.vertex_groups.new(name='Bone.017')
for _i, _w in zip([81, 86, 126, 132, 133, 134, 152, 155, 214, 216, 427, 428, 429, 430, 433, 437, 438, 439, 441, 442, 443, 464, 465, 466, 467, 472, 473, 474, 475, 477, 478, 480, 481, 482, 483, 484, 485, 488, 489, 490, 499, 502, 503, 504, 505, 506, 507, 508, 509, 510, 511, 512, 518, 519, 520, 556, 557, 558, 559, 560, 569, 570, 571, 572, 573, 575, 577, 579, 586, 588, 589, 590, 591, 592, 613, 614, 615, 616, 621, 622, 623, 624, 625, 626, 627, 628, 629, 630, 631, 632, 633, 634, 635, 636, 637, 638, 639, 640, 641, 642, 643, 644, 645, 646], [0.01091, 0.02937, 0.001084, 0.001479, 0.07501, 0.07231, 0.02189, 0.008398, 0.05087, 0.05201, 0.01138, 0.1337, 0.06878, 0.3084, 0.1397, 0.08952, 0.221, 0.06862, 0.2775, 0.4313, 0.1579, 0.9243, 0.9497, 0.961, 0.8851, 0.1018, 0.1255, 0.02946, 0.1685, 0.1786, 0.1114, 0.2263, 0.1828, 0.0056, 0.1551, 0.12, 0.3431, 0.03129, 0.0784, 0.06849, 0.01016, 0.04919, 0.09526, 0.0247, 0.6396, 0.6841, 0.6244, 0.4946, 0.3194, 0.3696, 0.3307, 0.3104, 0.9306, 0.9523, 0.931, 0.87, 0.05314, 0.05161, 0.07806, 0.03739, 0.03888, 0.05708, 0.303, 0.1855, 0.2466, 0.2072, 0.1046, 0.1162, 0.07995, 0.05694, 0.3389, 0.7051, 0.6912, 0.3642, 0.05617, 0.06886, 0.06906, 0.03934, 0.8686, 0.6586, 0.2014, 0.8987, 0.7609, 0.2733, 0.8671, 0.7355, 0.3728, 0.1787, 0.2495, 0.7337, 0.884, 0.853, 0.7873, 0.7324, 0.3609, 0.1557, 0.9036, 0.8892, 0.9244, 0.9143, 0.8599, 0.871, 0.9231, 0.9031]): _vg.add([_i], _w, 'REPLACE')
_vg = ob_cube.vertex_groups.new(name='Bone.018')
for _i, _w in zip([444, 445, 446, 447, 456, 457, 458, 459, 464, 465, 466, 467, 513, 514, 516, 517, 518, 519, 520, 537, 538, 539, 540, 541, 542, 543, 544, 551, 552, 553, 554, 555, 556, 557, 558, 559, 560, 593, 594, 595, 596, 605, 606, 607, 608, 613, 614, 615, 616, 621, 622, 623, 624, 625, 626, 627, 628, 629, 630, 631, 632, 633, 634, 635, 636, 637, 638], [0.1123, 0.2823, 0.5619, 0.2749, 0.7805, 0.9227, 0.7834, 0.1199, 0.05609, 0.007623, 0.002625, 0.1, 0.4595, 0.1755, 0.1829, 0.06944, 0.03134, 0.0008882, 0.05464, 0.2558, 0.06895, 0.5352, 0.5366, 0.6988, 0.8688, 0.703, 0.07442, 0.0297, 0.02014, 0.2323, 0.8969, 0.8928, 0.1101, 0.8052, 0.9106, 0.9111, 0.9111, 0.4239, 0.4249, 0.0291, 0.03494, 0.1391, 0.1252, 0.8397, 0.8376, 0.8354, 0.9164, 0.9139, 0.8313, 0.1172, 0.3249, 0.7581, 0.0902, 0.2321, 0.7166, 0.129, 0.255, 0.6184, 0.8069, 0.7227, 0.2535, 0.1012, 0.1419, 0.2073, 0.2538, 0.6221, 0.8085]): _vg.add([_i], _w, 'REPLACE')
_vg = ob_cube.vertex_groups.new(name='Bone.019')
for _i, _w in zip([440, 444, 445, 446, 447, 456, 457, 458, 459, 460, 461, 462, 463, 513, 514, 515, 516, 517, 537, 538, 539, 540, 541, 542, 543, 544, 545, 546, 547, 548, 549, 550, 551, 552, 553, 554, 555, 557, 558, 560, 593, 594, 595, 596, 605, 606, 607, 608, 609, 610, 611, 612, 613, 616, 623, 631, 638], [0.9946, 0.8874, 0.7165, 0.4369, 0.7237, 0.2121, 0.06771, 0.21, 0.8746, 0.9998, 0.9793, 0.9802, 0.9805, 0.54, 0.8239, 0.9769, 0.8165, 0.9296, 0.7372, 0.9302, 0.4635, 0.4619, 0.2967, 0.1259, 0.2931, 0.9224, 0.9982, 0.9921, 0.9922, 0.9945, 0.9874, 0.9886, 0.9591, 0.964, 0.761, 0.09436, 0.09676, 0.1413, 0.02512, 0.03982, 0.5756, 0.5746, 0.9601, 0.9572, 0.8574, 0.8716, 0.1554, 0.1566, 0.9944, 0.995, 0.9871, 0.9885, 0.1082, 0.1237, 0.02861, 0.002573, 0.01893]): _vg.add([_i], _w, 'REPLACE')
_m = ob_cube.modifiers.new('Armature', 'ARMATURE')
_m.object = ob_armature

# ---- collection membership
col_collection_1.objects.link(ob_armature)
col_collection_1.objects.link(ob_cube_001)
col_collection_1.objects.link(ob_cube)

# ---- scene / render settings (as saved in the file)
scene.frame_start = 1; scene.frame_end = 365; scene.frame_set(261)
scene.render.engine = 'BLENDER_EEVEE_NEXT'
scene.render.resolution_percentage = 50
scene.render.fps = 50
scene.render.dither_intensity = 0.0
scene.cycles.use_denoising = False
scene.cycles.samples = 128
scene.cycles.sampling_pattern = 'TABULATED_SOBOL'
scene.cycles.light_sampling_threshold = 0.0
scene.cycles.use_adaptive_sampling = False
scene.cycles.use_light_tree = False
scene.cycles.blur_glossy = 0.0
scene.cycles.sample_clamp_indirect = 0.0
scene.view_settings.view_transform = 'Standard'
bpy.context.view_layer.update()

# ---- added for rendering (the .blend has no active camera and no usable light): camera, sun
cam_auto = bpy.data.cameras.new('AutoCamera')
cam_auto.lens = 50.0
cam_auto.sensor_width = 36.0
cam_auto.clip_end = 1000.0
ob_auto_camera = bpy.data.objects.new('AutoCamera', cam_auto)
scene.collection.objects.link(ob_auto_camera)
ob_auto_camera.location = (35.5731, -42.6877, 32.0627)
ob_auto_camera.rotation_euler = (1.09748, -7.21219e-08, 0.694738)
scene.camera = ob_auto_camera
light_auto_sun = bpy.data.lights.new('AutoSun', 'SUN')
light_auto_sun.energy = 3.0
light_auto_sun.angle = 0.0523599
ob_auto_sun = bpy.data.objects.new('AutoSun', light_auto_sun)
scene.collection.objects.link(ob_auto_sun)
ob_auto_sun.rotation_euler = (0.872665, 0.174533, 0.523599)
bpy.context.view_layer.update()
